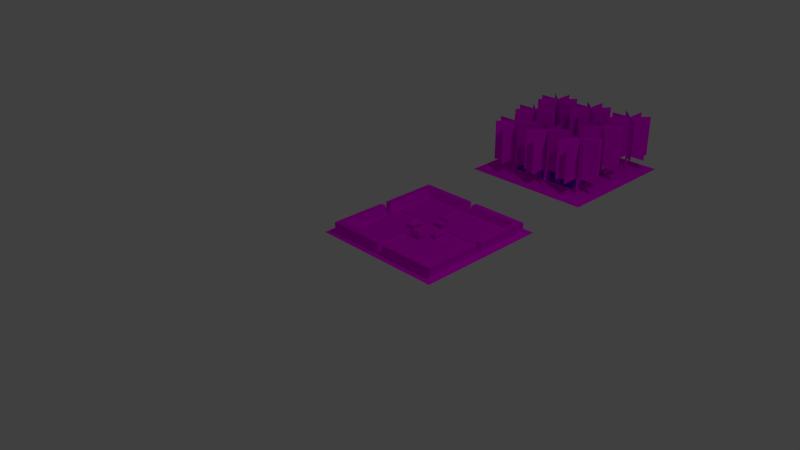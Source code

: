 # Source: parks.blend  (saved by Blender 2.72.0; exported with 4.5.12 LTS)
import bpy
from mathutils import Matrix  # noqa: F401  (used for matrix-valued properties, if any)

bpy.ops.wm.read_factory_settings(use_empty=True)
scene = bpy.context.scene
scene.name = 'Scene'

# ---- collections
col_collection_1 = bpy.data.collections.new('Collection 1'); scene.collection.children.link(col_collection_1)

# ---- images (referenced by path relative to the original .blend; pixels are not part of the script)
import os
ASSET_DIR = os.environ.get("B2B_ASSET_DIR", "")  # directory of the original .blend (textures are referenced by path, not embedded)
HERE = os.path.dirname(os.path.abspath(__file__))  # packed textures are extracted next to this script under _unpacked/

def load_image(name, relpath, width, height, colorspace="sRGB"):
    """Load a texture the original file referenced (path relative to the .blend, or extracted next to this script)."""
    p = next((c for c in (os.path.join(HERE, relpath), os.path.join(ASSET_DIR, relpath)) if relpath and os.path.exists(c)), "")
    if p:
        img = bpy.data.images.load(p, check_existing=True)
        img.name = name
    else:  # same state as the original file: an image datablock whose file is absent (Cycles renders it pink)
        img = bpy.data.images.new(name, width, height)
        img.source = "FILE"
        img.filepath = "//" + (relpath or name)
    img.colorspace_settings.name = colorspace
    return img
img_bench_jpg = load_image('bench.jpg', 'bench.jpg', 1024, 1024, 'sRGB')
img_flowers_jpg_001 = load_image('flowers.jpg.001', 'flowers.jpg', 1024, 1024, 'sRGB')
img_fence4_jpg_001 = load_image('fence4.jpg.001', 'fence4.jpg', 1024, 1024, 'sRGB')
img_grass_jpg_001 = load_image('grass.jpg.001', 'grass.jpg', 1024, 1024, 'sRGB')
img_leafs1_png_001 = load_image('leafs1.png.001', 'leafs1.png', 1024, 1024, 'sRGB')
img_ecorce1_jpg_001 = load_image('ecorce1.jpg.001', 'ecorce1.jpg', 1024, 1024, 'sRGB')
img_grass_jpg_002 = load_image('grass.jpg.002', 'grass.jpg', 1024, 1024, 'sRGB')
img_water_png_002 = load_image('water.png.002', 'water.png', 1024, 1024, 'sRGB')
img_bench_jpg_002 = load_image('bench.jpg.002', 'bench.jpg', 1024, 1024, 'sRGB')

# ---- materials (node trees are filled in below, after node groups)
mat_bench = bpy.data.materials.new('bench')
mat_bench.alpha_threshold = 0.0
mat_bench.roughness = 0.5
mat_flowers = bpy.data.materials.new('flowers')
mat_flowers.alpha_threshold = 0.0
mat_flowers.roughness = 0.5
mat_parkwall = bpy.data.materials.new('parkWall')
mat_parkwall.alpha_threshold = 0.0
mat_parkwall.diffuse_color = (1.0, 1.0, 1.0, 1.0)
mat_parkwall.roughness = 0.5
mat_herbe = bpy.data.materials.new('herbe')
mat_herbe.alpha_threshold = 0.0
mat_herbe.roughness = 0.5
mat_leaf1 = bpy.data.materials.new('leaf1')
mat_leaf1.alpha_threshold = 0.0
mat_leaf1.roughness = 0.5
mat_tronc1 = bpy.data.materials.new('tronc1')
mat_tronc1.alpha_threshold = 0.0
mat_tronc1.roughness = 0.5
mat_herbe_001 = bpy.data.materials.new('herbe.001')
mat_herbe_001.alpha_threshold = 0.0
mat_herbe_001.roughness = 0.5
mat_water = bpy.data.materials.new('water')
mat_water.alpha_threshold = 0.0
mat_water.roughness = 0.5
mat_bench_001 = bpy.data.materials.new('bench.001')
mat_bench_001.alpha_threshold = 0.0
mat_bench_001.roughness = 0.5

# ---- material node trees
mat_bench.use_nodes = True; mat_bench.node_tree.nodes.clear()
_N = mat_bench.node_tree.nodes; _L = mat_bench.node_tree.links
n0 = _N.new('ShaderNodeOutputMaterial'); n0.name = 'Material Output'; n0.location = (300, 300)
n1 = _N.new('ShaderNodeBsdfDiffuse'); n1.name = 'Diffuse BSDF'; n1.location = (10, 300)
n2 = _N.new('ShaderNodeTexImage'); n2.name = 'Image Texture'; n2.location = (-180, 300)
n2.width = 140
n2.image = img_bench_jpg
_L.new(n1.outputs[0], n0.inputs[0])
_L.new(n2.outputs[0], n1.inputs[0])
n0.is_active_output = True
mat_flowers.use_nodes = True; mat_flowers.node_tree.nodes.clear()
_N = mat_flowers.node_tree.nodes; _L = mat_flowers.node_tree.links
n0 = _N.new('ShaderNodeOutputMaterial'); n0.name = 'Material Output'; n0.location = (300, 300)
n1 = _N.new('ShaderNodeBsdfDiffuse'); n1.name = 'Diffuse BSDF'; n1.location = (10, 300)
n2 = _N.new('ShaderNodeTexImage'); n2.name = 'Image Texture'; n2.location = (-180, 300)
n2.width = 140
n2.image = img_flowers_jpg_001
_L.new(n1.outputs[0], n0.inputs[0])
_L.new(n2.outputs[0], n1.inputs[0])
n0.is_active_output = True
mat_parkwall.use_nodes = True; mat_parkwall.node_tree.nodes.clear()
_N = mat_parkwall.node_tree.nodes; _L = mat_parkwall.node_tree.links
n0 = _N.new('ShaderNodeOutputMaterial'); n0.name = 'Material Output'; n0.location = (449, 417)
n1 = _N.new('ShaderNodeTexImage'); n1.name = 'Image Texture'; n1.location = (-245, 455)
n1.width = 140
n1.image = img_fence4_jpg_001
n2 = _N.new('ShaderNodeBsdfDiffuse'); n2.name = 'Diffuse BSDF'; n2.location = (143, 417)
_L.new(n1.outputs[0], n2.inputs[0])
_L.new(n2.outputs[0], n0.inputs[0])
n0.is_active_output = True
mat_herbe.use_nodes = True; mat_herbe.node_tree.nodes.clear()
_N = mat_herbe.node_tree.nodes; _L = mat_herbe.node_tree.links
n0 = _N.new('ShaderNodeOutputMaterial'); n0.name = 'Material Output'; n0.location = (300, 300)
n1 = _N.new('ShaderNodeBsdfDiffuse'); n1.name = 'Diffuse BSDF'; n1.location = (10, 300)
n2 = _N.new('ShaderNodeTexImage'); n2.name = 'Image Texture'; n2.location = (-180, 300)
n2.width = 140
n2.image = img_grass_jpg_001
_L.new(n1.outputs[0], n0.inputs[0])
_L.new(n2.outputs[0], n1.inputs[0])
n0.is_active_output = True
mat_leaf1.use_nodes = True; mat_leaf1.node_tree.nodes.clear()
_N = mat_leaf1.node_tree.nodes; _L = mat_leaf1.node_tree.links
n0 = _N.new('ShaderNodeOutputMaterial'); n0.name = 'Material Output'; n0.location = (450, 312)
n1 = _N.new('ShaderNodeTexImage'); n1.name = 'Image Texture'; n1.location = (-272, 326)
n1.width = 140
n1.image = img_leafs1_png_001
n2 = _N.new('ShaderNodeBsdfTransparent'); n2.name = 'Transparent BSDF'; n2.location = (-32, 94)
n3 = _N.new('ShaderNodeBsdfDiffuse'); n3.name = 'Diffuse BSDF'; n3.location = (-19, 321)
n4 = _N.new('ShaderNodeMixShader'); n4.name = 'Mix Shader'; n4.location = (216, 320)
_L.new(n1.outputs[0], n3.inputs[0])
_L.new(n4.outputs[0], n0.inputs[0])
_L.new(n3.outputs[0], n4.inputs[2])
_L.new(n1.outputs[1], n4.inputs[0])
_L.new(n2.outputs[0], n4.inputs[1])
n0.is_active_output = True
mat_tronc1.use_nodes = True; mat_tronc1.node_tree.nodes.clear()
_N = mat_tronc1.node_tree.nodes; _L = mat_tronc1.node_tree.links
n0 = _N.new('ShaderNodeOutputMaterial'); n0.name = 'Material Output'; n0.location = (300, 300)
n1 = _N.new('ShaderNodeBsdfDiffuse'); n1.name = 'Diffuse BSDF'; n1.location = (10, 300)
n2 = _N.new('ShaderNodeTexImage'); n2.name = 'Image Texture'; n2.location = (-180, 300)
n2.width = 140
n2.image = img_ecorce1_jpg_001
_L.new(n1.outputs[0], n0.inputs[0])
_L.new(n2.outputs[0], n1.inputs[0])
n0.is_active_output = True
mat_herbe_001.use_nodes = True; mat_herbe_001.node_tree.nodes.clear()
_N = mat_herbe_001.node_tree.nodes; _L = mat_herbe_001.node_tree.links
n0 = _N.new('ShaderNodeOutputMaterial'); n0.name = 'Material Output'; n0.location = (300, 300)
n1 = _N.new('ShaderNodeBsdfDiffuse'); n1.name = 'Diffuse BSDF'; n1.location = (10, 300)
n2 = _N.new('ShaderNodeTexImage'); n2.name = 'Image Texture'; n2.location = (-180, 300)
n2.width = 140
n2.image = img_grass_jpg_002
_L.new(n1.outputs[0], n0.inputs[0])
_L.new(n2.outputs[0], n1.inputs[0])
n0.is_active_output = True
mat_water.use_nodes = True; mat_water.node_tree.nodes.clear()
_N = mat_water.node_tree.nodes; _L = mat_water.node_tree.links
n0 = _N.new('ShaderNodeTexImage'); n0.name = 'Image Texture'; n0.location = (-331, 472)
n0.width = 140
n0.image = img_water_png_002
n1 = _N.new('ShaderNodeBsdfDiffuse'); n1.name = 'Diffuse BSDF'; n1.location = (-29, 443)
n2 = _N.new('ShaderNodeMixShader'); n2.name = 'Mix Shader'; n2.location = (266, 442)
n2.inputs[0].default_value = 0.0
n3 = _N.new('ShaderNodeBsdfTransparent'); n3.name = 'Transparent BSDF'; n3.location = (-48, 223)
n4 = _N.new('ShaderNodeOutputMaterial'); n4.name = 'Material Output'; n4.location = (673, 442)
n5 = _N.new('ShaderNodeBsdfAnisotropic'); n5.name = 'Glossy BSDF'; n5.location = (270, 244)
n5.distribution = 'GGX'
n5.inputs[0].default_value = (0.2836, 0.4307, 0.8, 1.0)
n5.inputs[1].default_value = 0.0
n6 = _N.new('ShaderNodeMixShader'); n6.name = 'Mix Shader.001'; n6.location = (458, 448)
_L.new(n0.outputs[0], n1.inputs[0])
_L.new(n3.outputs[0], n2.inputs[1])
_L.new(n1.outputs[0], n2.inputs[2])
_L.new(n6.outputs[0], n4.inputs[0])
_L.new(n2.outputs[0], n6.inputs[1])
_L.new(n0.outputs[1], n6.inputs[0])
_L.new(n5.outputs[0], n6.inputs[2])
n4.is_active_output = True
mat_bench_001.use_nodes = True; mat_bench_001.node_tree.nodes.clear()
_N = mat_bench_001.node_tree.nodes; _L = mat_bench_001.node_tree.links
n0 = _N.new('ShaderNodeOutputMaterial'); n0.name = 'Material Output'; n0.location = (300, 300)
n1 = _N.new('ShaderNodeBsdfDiffuse'); n1.name = 'Diffuse BSDF'; n1.location = (10, 300)
n2 = _N.new('ShaderNodeTexImage'); n2.name = 'Image Texture'; n2.location = (-180, 300)
n2.width = 140
n2.image = img_bench_jpg_002
_L.new(n1.outputs[0], n0.inputs[0])
_L.new(n2.outputs[0], n1.inputs[0])
n0.is_active_output = True

# ---- world
world_world = bpy.data.worlds.new('World'); scene.world = world_world
world_world.color = (0.05088, 0.05088, 0.05088)
world_world.use_sun_shadow = False
world_world.sun_shadow_jitter_overblur = 0.0
world_world.cycles.sampling_method = 'MANUAL'
world_world.cycles.sample_map_resolution = 256

# ---- cameras
cam_camera = bpy.data.cameras.new('Camera')
cam_camera.clip_end = 100.0
cam_camera.lens = 35.0
cam_camera.sensor_width = 32.0
cam_camera.sensor_height = 18.0
cam_camera.ortho_scale = 7.314
cam_camera.dof.focus_distance = 0.0

# ---- lights
light_lamp = bpy.data.lights.new('Lamp', 'POINT')
light_lamp.transmission_factor = 0.0
light_lamp.cutoff_distance = 30.0
light_lamp.energy = 100.0
light_lamp.shadow_buffer_clip_start = 1.001
light_lamp.shadow_soft_size = 0.1
light_lamp.shadow_maximum_resolution = 0.006
light_lamp.use_absolute_resolution = True
light_lamp.cycles.use_multiple_importance_sampling = False

# ---- meshes
me_plane_005 = bpy.data.meshes.new('Plane.005')
me_plane_005.from_pydata([(1.08, -5.739, 0.1955), (1.08, -3.739, -0.8045), (-0.9204, -3.739, -0.8045), (1.08, -5.739, -0.8045), (-0.9204, -5.739, -0.8045), (0.8296, -3.739, -0.8045), (-0.6704, -3.739, -0.8045), (-0.9204, -3.989, -0.8045), (-0.9204, -5.489, -0.8045), (1.08, -5.489, -0.8045), (1.08, -3.989, -0.8045), (-0.6704, -5.739, -0.8045), (0.8296, -5.739, -0.8045), (0.8296, -5.489, -0.8045), (-0.6704, -5.489, -0.8045), (-0.9204, -5.739, 1.525), (1.08, -5.739, 1.525), (-0.9204, -5.489, 1.525), (1.08, -5.489, 1.525), (1.08, -5.489, 0.3955), (-0.9204, -5.489, 0.3955), (-0.9204, -3.739, 0.3955), (1.08, -3.739, 0.3955), (0.8296, -3.989, -0.8045), (1.08, -3.739, 0.1955), (-0.6704, -3.989, -0.8045), (-0.9204, -3.739, 0.1955), (-0.9204, -5.739, 0.1955), (0.8296, -3.739, 0.1955), (-0.6704, -3.739, 0.1955), (-0.9204, -3.989, 0.1955), (-0.9204, -5.489, 0.1955), (1.08, -5.489, 0.1955), (1.08, -3.989, 0.1955), (-0.6704, -5.739, 0.1955), (0.8296, -5.739, 0.1955), (0.8296, -5.489, 0.1955), (-0.6704, -5.489, 0.1955), (0.8296, -3.989, 0.1955), (-0.6704, -3.989, 0.1955), (-0.9164, 3.234, 0.1955), (-0.9164, 3.234, -0.8045), (1.084, 3.234, -0.8045), (-0.9164, 5.234, -0.8045), (1.084, 5.234, -0.8045), (-0.6664, 3.234, -0.8045), (0.8336, 3.234, -0.8045), (1.084, 3.484, -0.8045), (1.084, 4.984, -0.8045), (-0.9164, 4.984, -0.8045), (-0.9164, 3.484, -0.8045), (0.8336, 5.234, -0.8045), (-0.6664, 5.234, -0.8045), (-0.6664, 4.984, -0.8045), (0.8336, 4.984, -0.8045), (1.084, 5.234, 1.525), (-0.9164, 5.234, 1.525), (1.084, 4.984, 1.525), (-0.9164, 4.984, 1.525), (-0.9164, 4.984, 0.3955), (1.084, 4.984, 0.3955), (1.084, 3.234, 0.3955), (-0.9164, 3.234, 0.3955), (-0.6664, 3.484, -0.8045), (-0.9164, 5.234, 0.1955), (1.084, 3.234, 0.1955), (0.8336, 3.484, -0.8045), (1.084, 5.234, 0.1955), (-0.6664, 3.234, 0.1955), (0.8336, 3.234, 0.1955), (1.084, 3.484, 0.1955), (1.084, 4.984, 0.1955), (-0.9164, 4.984, 0.1955), (-0.9164, 3.484, 0.1955), (0.8336, 5.234, 0.1955), (-0.6664, 5.234, 0.1955), (-0.6664, 4.984, 0.1955), (0.8336, 4.984, 0.1955), (-0.6664, 3.484, 0.1955), (0.8336, 3.484, 0.1955), (1.808, 2.062, -0.8045), (1.808, -1.938, -0.8045), (2.808, 2.062, -0.8045), (2.808, -1.938, -0.8045), (1.808, 1.562, -0.8045), (1.808, -1.438, -0.8045), (1.933, -1.938, -0.8045), (2.683, -1.938, -0.8045), (2.683, 2.062, -0.8045), (1.933, 2.062, -0.8045), (2.808, -1.438, -0.8045), (2.808, 1.562, -0.8045), (2.683, 1.562, -0.8045), (2.683, -1.438, -0.8045), (2.808, -1.938, 1.525), (2.808, 2.062, 1.525), (2.683, -1.938, 1.525), (2.683, 2.062, 1.525), (2.683, 2.062, 0.3955), (2.683, -1.938, 0.3955), (1.808, -1.938, 0.3955), (1.808, 2.062, 0.3955), (1.933, 1.562, -0.8045), (2.808, 2.062, 0.1955), (1.808, 2.062, 0.1955), (1.808, -1.938, 0.1955), (1.933, -1.438, -0.8045), (2.808, -1.938, 0.1955), (1.808, 1.562, 0.1955), (1.808, -1.438, 0.1955), (1.933, -1.938, 0.1955), (2.683, -1.938, 0.1955), (2.683, 2.062, 0.1955), (1.933, 2.062, 0.1955), (2.808, -1.438, 0.1955), (2.808, 1.562, 0.1955), (2.683, 1.562, 0.1955), (2.683, -1.438, 0.1955), (1.933, 1.562, 0.1955), (1.933, -1.438, 0.1955), (-1.339, -1.938, 0.1955), (-2.339, 2.062, 0.1955), (-1.339, -1.938, -0.8045), (-1.339, 2.062, -0.8045), (-2.339, -1.938, -0.8045), (-2.339, 2.062, -0.8045), (-1.339, -1.438, -0.8045), (-1.339, 1.562, -0.8045), (-1.464, 2.062, -0.8045), (-2.214, 2.062, -0.8045), (-2.214, -1.938, -0.8045), (-1.464, -1.938, -0.8045), (-2.339, 1.562, -0.8045), (-2.339, -1.438, -0.8045), (-2.214, -1.438, -0.8045), (-2.214, 1.562, -0.8045), (-2.339, 2.062, 1.525), (-2.339, -1.938, 1.525), (-2.214, 2.062, 1.525), (-2.214, -1.938, 1.525), (-2.214, 2.062, 0.1955), (-2.214, -1.938, 0.3955), (-2.214, 2.062, 0.3955), (-1.339, 2.062, 0.3955), (-1.339, -1.938, 0.3955), (-1.464, -1.438, -0.8045), (-2.339, -1.938, 0.1955), (-1.464, 1.562, -0.8045), (-1.339, 2.062, 0.1955), (-1.339, -1.438, 0.1955), (-1.339, 1.562, 0.1955), (-1.464, 2.062, 0.1955), (-2.214, -1.938, 0.1955), (-1.464, -1.938, 0.1955), (-2.339, 1.562, 0.1955), (-2.339, -1.438, 0.1955), (-2.214, -1.438, 0.1955), (-2.214, 1.562, 0.1955), (-1.464, -1.438, 0.1955), (-1.464, 1.562, 0.1955), (-1.233, 13.98, -0.8045), (-6.844, 13.98, -0.8045), (-1.233, 2.761, -0.8045), (-6.844, 2.761, -0.8045), (-1.233, 13.98, -0.2045), (-6.844, 13.98, -0.2045), (-1.233, 2.761, -0.2045), (-6.844, 2.761, -0.2045), (-1.233, -3.299, -0.8045), (-6.844, -3.299, -0.8045), (-1.233, -14.52, -0.8045), (-6.844, -14.52, -0.8045), (-1.233, -3.299, -0.2045), (-6.844, -3.299, -0.2045), (-1.233, -14.52, -0.2045), (-6.844, -14.52, -0.2045), (7.232, -3.299, -0.8045), (1.621, -3.299, -0.8045), (7.232, -14.52, -0.8045), (1.621, -14.52, -0.8045), (7.232, -3.299, -0.2045), (1.621, -3.299, -0.2045), (7.232, -14.52, -0.2045), (1.621, -14.52, -0.2045), (7.232, 13.98, -0.8045), (1.621, 13.98, -0.8045), (7.232, 2.761, -0.8045), (1.621, 2.761, -0.8045), (7.232, 13.98, -0.2045), (1.621, 13.98, -0.2045), (7.232, 2.761, -0.2045), (1.621, 2.761, -0.2045), (-0.5373, 16.26, 2.196), (8.949, 18.06, -0.8045), (-0.5373, 16.26, -0.8045), (-0.5913, 18.06, 2.196), (-0.5913, 18.06, -0.8045), (8.949, 18.06, 2.196), (0.3955, 18.06, 2.196), (0.3509, 16.26, -0.8045), (0.3509, 16.26, 2.196), (0.3955, 18.06, -0.8045), (8.049, 1.034, 2.196), (8.949, -17.94, -0.8045), (8.049, 1.034, -0.8045), (8.949, 1.143, 2.196), (8.949, 1.143, -0.8045), (8.049, 16.26, -0.8045), (8.049, -16.14, 2.196), (8.049, 16.26, 2.196), (8.949, -0.8311, 2.196), (8.049, -0.7418, -0.8045), (8.049, -0.7418, 2.196), (8.949, -0.8311, -0.8045), (0.4354, -16.14, 2.196), (-9.051, -17.94, -0.8045), (0.4354, -16.14, -0.8045), (0.4894, -17.94, 2.196), (-8.151, -16.14, -0.8045), (0.4894, -17.94, -0.8045), (8.049, -16.14, -0.8045), (-9.051, -17.94, 2.196), (8.949, -17.94, 2.196), (-8.151, -16.14, 2.196), (-0.4974, -17.94, 2.196), (-0.4527, -16.14, -0.8045), (-0.4527, -16.14, 2.196), (-0.4974, -17.94, -0.8045), (-8.151, -0.911, 2.196), (-9.051, 18.06, -0.8045), (-8.151, -0.911, -0.8045), (-9.051, -1.019, 2.196), (-8.151, 16.26, -0.8045), (-9.051, -1.019, -0.8045), (-9.051, 18.06, 2.196), (-8.151, 16.26, 2.196), (-9.051, 0.9546, 2.196), (-8.151, 0.8653, -0.8045), (-8.151, 0.8653, 2.196), (-9.051, 0.9546, -0.8045), (9.949, 20.06, -0.8045), (-10.05, 20.06, -0.8045), (9.949, -19.94, -0.8045), (-10.05, -19.94, -0.8045)], [], [(9, 13, 36, 32), (5, 23, 38, 28), (23, 10, 33, 38), (19, 20, 17, 18), (16, 18, 17, 15), (46, 42, 65, 69), (85, 81, 105, 109), (89, 80, 104, 113), (82, 88, 112, 103), (24, 26, 21, 22), (8, 4, 27, 31), (19, 22, 21, 20), (107, 105, 104, 103), (103, 112, 116, 115), (27, 0, 16, 15), (146, 120, 144, 141, 139, 137), (39, 29, 26, 30), (34, 37, 31, 27), (4, 11, 34, 27), (11, 14, 37, 34), (2, 7, 30, 26), (25, 6, 29, 39), (14, 8, 31, 37), (13, 12, 35, 36), (6, 2, 26, 29), (7, 25, 39, 30), (119, 109, 105, 110), (49, 53, 76, 72), (45, 63, 78, 68), (63, 50, 73, 78), (59, 60, 57, 58), (64, 72, 76, 75), (56, 58, 57, 55), (107, 103, 95, 94), (65, 67, 55, 57, 60, 61), (40, 65, 61, 62), (50, 41, 40, 73), (113, 104, 108, 118), (81, 86, 110, 105), (42, 47, 70, 65), (48, 44, 67, 71), (59, 62, 61, 60), (79, 69, 65, 70), (67, 64, 56, 55), (73, 40, 68, 78), (74, 77, 71, 67), (44, 51, 74, 67), (51, 54, 77, 74), (66, 46, 69, 79), (54, 48, 71, 77), (53, 52, 75, 76), (47, 66, 79, 70), (43, 49, 72, 64), (88, 92, 116, 112), (84, 102, 118, 108), (102, 89, 113, 118), (64, 67, 65, 40), (98, 99, 96, 97), (95, 97, 96, 94), (103, 104, 101, 98, 97, 95), (41, 45, 68, 40), (1, 5, 28, 24), (0, 27, 26, 24), (104, 105, 100, 101), (87, 83, 107, 111), (98, 101, 100, 99), (52, 43, 64, 75), (0, 32, 36, 35), (121, 146, 137, 136), (0, 24, 22, 19, 18, 16), (105, 107, 94, 96, 99, 100), (114, 117, 111, 107), (83, 90, 114, 107), (90, 93, 117, 114), (106, 85, 109, 119), (93, 87, 111, 117), (92, 91, 115, 116), (86, 106, 119, 110), (33, 24, 28, 38), (130, 134, 156, 152), (126, 145, 158, 149), (145, 131, 153, 158), (141, 142, 138, 139), (137, 139, 138, 136), (146, 121, 140, 148, 120), (3, 9, 32, 0), (12, 3, 0, 35), (91, 82, 103, 115), (141, 144, 143, 142), (140, 121, 136, 138, 142, 143, 148), (10, 1, 24, 33), (80, 84, 108, 104), (159, 150, 148, 151), (132, 135, 157, 154), (123, 128, 151, 148), (147, 127, 150, 159), (134, 133, 155, 156), (127, 123, 148, 150), (128, 147, 159, 151), (164, 165, 167, 166), (163, 162, 166, 167), (161, 163, 167, 165), (160, 161, 165, 164), (162, 160, 164, 166), (172, 173, 175, 174), (171, 170, 174, 175), (169, 171, 175, 173), (168, 169, 173, 172), (170, 168, 172, 174), (180, 181, 183, 182), (179, 178, 182, 183), (177, 179, 183, 181), (176, 177, 181, 180), (178, 176, 180, 182), (188, 189, 191, 190), (187, 186, 190, 191), (185, 187, 191, 189), (184, 185, 189, 188), (186, 184, 188, 190), (193, 201, 198, 197), (192, 194, 196, 195), (199, 200, 198, 201), (207, 204, 202, 209), (202, 204, 206, 205), (211, 212, 210, 213), (215, 227, 224, 221), (221, 224, 226, 223), (214, 216, 219, 217), (225, 218, 223, 226), (218, 215, 221, 223), (225, 226, 224, 227), (229, 239, 236, 234), (234, 236, 238, 235), (228, 230, 233, 231), (237, 232, 235, 238), (232, 229, 234, 235), (237, 238, 236, 239), (197, 198, 200, 209), (232, 194, 192, 235), (195, 234, 235, 192), (199, 207, 209, 200), (207, 193, 197, 209), (196, 229, 234, 195), (203, 213, 210, 222), (222, 210, 212, 208), (205, 197, 209, 202), (211, 220, 208, 212), (220, 203, 222, 208), (206, 193, 197, 205), (220, 216, 214, 208), (217, 222, 208, 214), (219, 203, 222, 217), (218, 230, 228, 223), (231, 221, 223, 228), (233, 215, 221, 231), (240, 241, 243, 242), (26, 27, 15, 17, 20, 21), (120, 148, 143, 144), (129, 125, 121, 140), (40, 62, 59, 58, 56, 64), (154, 157, 140, 121), (146, 152, 156, 155), (153, 120, 149, 158), (125, 132, 154, 121), (131, 122, 120, 153), (124, 130, 152, 146), (133, 124, 146, 155), (135, 129, 140, 157), (122, 126, 149, 120)])
me_plane_005.polygons.foreach_set('material_index', [0, 0, 0, 0, 0, 0, 0, 0, 0, 0, 0, 0, 0, 0, 0, 0, 0, 0, 0, 0, 0, 0, 0, 0, 0, 0, 0, 0, 0, 0, 0, 0, 0, 0, 0, 0, 0, 0, 0, 0, 0, 0, 0, 0, 0, 0, 0, 0, 0, 0, 0, 0, 0, 0, 0, 0, 0, 0, 0, 0, 0, 0, 0, 0, 0, 0, 0, 0, 0, 0, 0, 0, 0, 0, 0, 0, 0, 0, 0, 0, 0, 0, 0, 0, 0, 0, 0, 0, 0, 0, 0, 0, 0, 0, 0, 0, 0, 0, 0, 1, 1, 1, 1, 1, 1, 1, 1, 1, 1, 1, 1, 1, 1, 1, 1, 1, 1, 1, 1, 2, 2, 2, 2, 2, 2, 2, 2, 2, 2, 2, 2, 2, 2, 2, 2, 2, 2, 2, 2, 2, 2, 2, 2, 2, 2, 2, 2, 2, 2, 2, 2, 2, 2, 2, 2, 3, 0, 0, 0, 0, 0, 0, 0, 0, 0, 0, 0, 0, 0])
_uv = me_plane_005.uv_layers.new(name='UVMap')
_uv.uv.foreach_set('vector', [1.661, 0.2551, 1.537, 0.2551, 1.537, -0.2729, 1.661, -0.2729, -0.3237, 1.311, -0.1997, 1.311, -0.1997, 1.839, -0.3237, 1.839, 1.289, -0.2729, 1.413, -0.2729, 1.413, 0.2551, 1.289, 0.2551, 1.844, 1.15, 1.036, 1.15, 1.036, 0.4166, 1.844, 0.4166, 1.165, 0.2551, 1.041, 0.2551, 1.041, -0.8009, 1.165, -0.8009, -0.4478, 1.839, -0.5719, 1.839, -0.5719, 1.311, -0.4478, 1.311, -0.4478, 1.839, -0.5719, 1.839, -0.5719, 1.311, -0.4478, 1.311, 1.289, -0.2729, 1.165, -0.2729, 1.165, -0.8009, 1.289, -0.8009, 1.537, 0.2551, 1.413, 0.2551, 1.413, -0.2729, 1.537, -0.2729, 2.174, 0.8479, 1.366, 0.8479, 1.366, 0.7182, 2.174, 0.7182, -0.4478, 1.311, -0.3237, 1.311, -0.3237, 1.839, -0.4478, 1.839, 1.011, -0.8406, 1.011, 0.2947, 0.2029, 0.2947, 0.2029, -0.8406, -0.82, -0.8009, -0.82, -0.8009, -0.82, -0.8009, -0.82, -0.8009, 0.5, 1.443, 0.5, 1.311, 0.6241, 1.311, 0.6241, 1.443, -0.82, 1.311, -0.82, 0.2551, -0.8443, 0.4166, -0.03645, 0.4166, 1.16, 0.2551, 1.16, 1.311, 1.061, 1.311, 1.061, 0.3871, 0.5, 0.3871, 0.5, 0.2551, 0.6241, 1.443, 0.6241, 1.311, 0.7481, 1.311, 0.7481, 1.443, 0.1726, 1.443, 0.1726, 1.311, 0.2966, 1.311, 0.2966, 1.443, 1.413, -0.8009, 1.537, -0.8009, 1.537, -0.2729, 1.413, -0.2729, -0.6959, 1.839, -0.82, 1.839, -0.82, 1.311, -0.6959, 1.311, -0.07558, 1.311, 0.04849, 1.311, 0.04849, 1.839, -0.07558, 1.839, 1.289, 0.2551, 1.165, 0.2551, 1.165, -0.2729, 1.289, -0.2729, -0.5719, 1.839, -0.6959, 1.839, -0.6959, 1.311, -0.5719, 1.311, 0.04849, 1.311, 0.1726, 1.311, 0.1726, 1.839, 0.04849, 1.839, -0.4478, 1.839, -0.5719, 1.839, -0.5719, 1.311, -0.4478, 1.311, 1.537, -0.8009, 1.661, -0.8009, 1.661, -0.2729, 1.537, -0.2729, 0.6241, 1.443, 0.6241, 1.311, 0.7481, 1.311, 0.7481, 1.443, 1.661, 0.2551, 1.537, 0.2551, 1.537, -0.2729, 1.661, -0.2729, -0.3237, 1.311, -0.1997, 1.311, -0.1997, 1.839, -0.3237, 1.839, 1.289, -0.2729, 1.413, -0.2729, 1.413, 0.2551, 1.289, 0.2551, 1.844, 1.15, 1.036, 1.15, 1.036, 0.4166, 1.844, 0.4166, 0.5, 1.443, 0.5, 1.311, 0.6241, 1.311, 0.6241, 1.443, 1.165, 0.2551, 1.041, 0.2551, 1.041, -0.8009, 1.165, -0.8009, -0.82, 1.311, -0.82, 0.2551, -0.8443, 0.4166, -0.03645, 0.4166, -0.16, 1.311, -0.16, 0.2551, 0.5, 0.2551, 0.5, 0.3871, -0.06074, 0.3871, -0.06074, 1.311, 2.174, 0.8479, 1.366, 0.8479, 1.366, 0.7182, 2.174, 0.7182, 1.289, -0.2729, 1.165, -0.2729, 1.165, -0.8009, 1.289, -0.8009, 0.2966, 1.443, 0.2966, 1.311, 0.4207, 1.311, 0.4207, 1.443, -0.07558, 1.311, 0.04849, 1.311, 0.04849, 1.839, -0.07558, 1.839, -0.07558, 1.311, 0.04849, 1.311, 0.04849, 1.839, -0.07558, 1.839, -0.4478, 1.311, -0.3237, 1.311, -0.3237, 1.839, -0.4478, 1.839, 1.011, -0.8406, 1.011, 0.2947, 0.2029, 0.2947, 0.2029, -0.8406, 0.6241, 1.443, 0.6241, 1.311, 0.7481, 1.311, 0.7481, 1.443, -0.82, 1.311, -0.82, 0.2551, -0.8443, 0.4166, -0.03645, 0.4166, 0.2966, 1.443, 0.2966, 1.311, 0.4207, 1.311, 0.4207, 1.443, 0.1726, 1.443, 0.1726, 1.311, 0.2966, 1.311, 0.2966, 1.443, 1.413, -0.8009, 1.537, -0.8009, 1.537, -0.2729, 1.413, -0.2729, -0.6959, 1.839, -0.82, 1.839, -0.82, 1.311, -0.6959, 1.311, 1.289, 0.2551, 1.165, 0.2551, 1.165, -0.2729, 1.289, -0.2729, -0.5719, 1.839, -0.6959, 1.839, -0.6959, 1.311, -0.5719, 1.311, 0.04849, 1.311, 0.1726, 1.311, 0.1726, 1.839, 0.04849, 1.839, 1.537, -0.8009, 1.661, -0.8009, 1.661, -0.2729, 1.537, -0.2729, 1.537, 0.2551, 1.413, 0.2551, 1.413, -0.2729, 1.537, -0.2729, 1.661, 0.2551, 1.537, 0.2551, 1.537, -0.2729, 1.661, -0.2729, -0.3237, 1.311, -0.1997, 1.311, -0.1997, 1.839, -0.3237, 1.839, 1.289, -0.2729, 1.413, -0.2729, 1.413, 0.2551, 1.289, 0.2551, -0.82, -0.8009, 0.1726, -0.8009, 0.02971, -0.8557, 0.02971, 0.4418, 1.844, 1.15, 1.036, 1.15, 1.036, 0.4166, 1.844, 0.4166, 1.165, 0.2551, 1.041, 0.2551, 1.041, -0.8009, 1.165, -0.8009, 1.16, 0.2551, 1.16, 1.311, 1.061, 1.311, 1.061, 0.3871, 0.5, 0.3871, 0.5, 0.2551, -0.07558, 1.839, -0.1997, 1.839, -0.1997, 1.311, -0.07558, 1.311, -0.07558, 1.839, -0.1997, 1.839, -0.1997, 1.311, -0.07558, 1.311, -0.82, -0.8009, -0.82, -0.8009, 0.02971, -0.8557, 0.02971, 0.4418, 2.174, 0.8479, 1.366, 0.8479, 1.366, 0.7182, 2.174, 0.7182, -0.4478, 1.311, -0.3237, 1.311, -0.3237, 1.839, -0.4478, 1.839, 1.011, -0.8406, 1.011, 0.2947, 0.2029, 0.2947, 0.2029, -0.8406, 1.289, -0.8009, 1.413, -0.8009, 1.413, -0.2729, 1.289, -0.2729, 0.5, 1.443, 0.5, 1.311, 0.6241, 1.311, 0.6241, 1.443, -0.82, 1.311, -0.82, 0.2551, -0.8443, 0.4166, -0.03645, 0.4166, 1.16, 0.2551, 1.16, 1.311, 1.061, 1.311, 1.061, 0.3871, 0.5, 0.3871, 0.5, 0.2551, -0.16, 1.311, -0.16, 0.2551, 0.5, 0.2551, 0.5, 0.3871, -0.06074, 0.3871, -0.06074, 1.311, 0.1726, 1.443, 0.1726, 1.311, 0.2966, 1.311, 0.2966, 1.443, 1.413, -0.8009, 1.537, -0.8009, 1.537, -0.2729, 1.413, -0.2729, -0.6959, 1.839, -0.82, 1.839, -0.82, 1.311, -0.6959, 1.311, 1.289, 0.2551, 1.165, 0.2551, 1.165, -0.2729, 1.289, -0.2729, -0.5719, 1.839, -0.6959, 1.839, -0.6959, 1.311, -0.5719, 1.311, 0.04849, 1.311, 0.1726, 1.311, 0.1726, 1.839, 0.04849, 1.839, 1.537, -0.8009, 1.661, -0.8009, 1.661, -0.2729, 1.537, -0.2729, 0.2966, 1.443, 0.2966, 1.311, 0.4207, 1.311, 0.4207, 1.443, 1.661, 0.2551, 1.537, 0.2551, 1.537, -0.2729, 1.661, -0.2729, -0.3237, 1.311, -0.1997, 1.311, -0.1997, 1.839, -0.3237, 1.839, 1.289, -0.2729, 1.413, -0.2729, 1.413, 0.2551, 1.289, 0.2551, 1.844, 1.15, 1.036, 1.15, 1.036, 0.4166, 1.844, 0.4166, 1.165, 0.2551, 1.041, 0.2551, 1.041, -0.8009, 1.165, -0.8009, -0.82, -0.8009, 0.1726, -0.8009, -0.6772, -0.8557, 0.02971, -0.8557, 0.02971, 0.4418, 1.537, 0.2551, 1.413, 0.2551, 1.413, -0.2729, 1.537, -0.2729, 1.289, -0.8009, 1.413, -0.8009, 1.413, -0.2729, 1.289, -0.2729, 1.289, -0.8009, 1.413, -0.8009, 1.413, -0.2729, 1.289, -0.2729, 1.011, -0.8406, 1.011, 0.2947, 0.2029, 0.2947, 0.2029, -0.8406, -0.16, 0.3871, -0.16, 0.2551, 0.5, 0.2551, 0.5, 0.3871, -0.06074, 0.3871, -0.06074, 1.311, -0.16, 1.311, 1.289, -0.2729, 1.165, -0.2729, 1.165, -0.8009, 1.289, -0.8009, -0.07558, 1.839, -0.1997, 1.839, -0.1997, 1.311, -0.07558, 1.311, 0.6241, 1.443, 0.6241, 1.311, 0.7481, 1.311, 0.7481, 1.443, -0.6959, 1.839, -0.82, 1.839, -0.82, 1.311, -0.6959, 1.311, -0.07558, 1.311, 0.04849, 1.311, 0.04849, 1.839, -0.07558, 1.839, 1.289, 0.2551, 1.165, 0.2551, 1.165, -0.2729, 1.289, -0.2729, 0.04849, 1.311, 0.1726, 1.311, 0.1726, 1.839, 0.04849, 1.839, -0.4478, 1.839, -0.5719, 1.839, -0.5719, 1.311, -0.4478, 1.311, 1.537, -0.8009, 1.661, -0.8009, 1.661, -0.2729, 1.537, -0.2729, -1.089, 2.089, -1.089, -1.089, 1.529, -1.089, 1.529, 2.089, 1.809, -1.089, 1.809, 2.089, 1.669, 2.089, 1.669, -1.089, 1.669, -1.089, 1.669, 2.089, 1.529, 2.089, 1.529, -1.089, 1.809, 2.089, 1.809, -1.089, 1.949, -1.089, 1.949, 2.089, 2.089, -1.089, 2.089, 2.089, 1.949, 2.089, 1.949, -1.089, -1.089, 2.089, -1.089, -1.089, 1.529, -1.089, 1.529, 2.089, 1.809, -1.089, 1.809, 2.089, 1.669, 2.089, 1.669, -1.089, 1.669, -1.089, 1.669, 2.089, 1.529, 2.089, 1.529, -1.089, 1.809, 2.089, 1.809, -1.089, 1.949, -1.089, 1.949, 2.089, 2.089, -1.089, 2.089, 2.089, 1.949, 2.089, 1.949, -1.089, -1.089, 2.089, -1.089, -1.089, 1.529, -1.089, 1.529, 2.089, 1.809, -1.089, 1.809, 2.089, 1.669, 2.089, 1.669, -1.089, 1.669, -1.089, 1.669, 2.089, 1.529, 2.089, 1.529, -1.089, 1.809, 2.089, 1.809, -1.089, 1.949, -1.089, 1.949, 2.089, 2.089, -1.089, 2.089, 2.089, 1.949, 2.089, 1.949, -1.089, -1.089, 2.089, -1.089, -1.089, 1.529, -1.089, 1.529, 2.089, 1.809, -1.089, 1.809, 2.089, 1.669, 2.089, 1.669, -1.089, 1.669, -1.089, 1.669, 2.089, 1.529, 2.089, 1.529, -1.089, 1.809, 2.089, 1.809, -1.089, 1.949, -1.089, 1.949, 2.089, 2.089, -1.089, 2.089, 2.089, 1.949, 2.089, 1.949, -1.089, -0.3472, -2.229, -0.3472, 3.2, -1.288, 3.2, -1.288, -2.229, 2.663, -1.277, 2.663, -2.229, 3.229, -2.229, 3.229, -1.277, 2.663, -0.3245, 2.663, -1.277, 3.228, -1.277, 3.228, -0.3245, 0.5936, -1.657, 0.5936, 3.175, -0.3472, 3.175, -0.3472, -1.657, 2.663, -1.277, 2.663, -2.229, 3.229, -2.229, 3.229, -1.277, 2.663, -0.3245, 2.663, -1.277, 3.228, -1.277, 3.228, -0.3245, -0.3472, -2.229, -0.3472, 3.2, -1.288, 3.2, -1.288, -2.229, 1.534, 3.229, 1.534, -2.2, 2.099, -2.229, 2.099, 2.657, 2.663, -1.277, 2.663, -2.229, 3.229, -2.229, 3.229, -1.277, -1.288, -2.229, -1.288, 2.657, -2.229, 2.657, -2.229, -2.229, 0.5936, -2.229, 0.5936, -1.657, -0.3472, -1.657, -0.3472, -2.229, 2.663, -0.3245, 2.663, -1.277, 3.228, -1.277, 3.228, -0.3245, -0.3472, -2.229, -0.3472, 3.2, -1.288, 3.2, -1.288, -2.229, 1.534, 3.229, 1.534, -2.2, 2.099, -2.229, 2.099, 2.657, 2.663, -1.277, 2.663, -2.229, 3.229, -2.229, 3.229, -1.277, -1.288, -2.229, -1.288, 2.657, -2.229, 2.657, -2.229, -2.229, 0.5936, -2.229, 0.5936, -1.657, -0.3472, -1.657, -0.3472, -2.229, 2.663, -0.3245, 2.663, -1.277, 3.228, -1.277, 3.228, -0.3245, 1.534, 3.229, 1.534, -2.2, 2.099, -2.229, 2.099, 2.657, 0.5936, -1.657, 0.5936, 3.175, -0.3472, 3.175, -0.3472, -1.657, 2.663, -2.194, 2.663, 3.175, 2.099, 2.604, 2.099, -2.229, -1.288, -2.229, -1.288, 2.657, -2.229, 2.657, -2.229, -2.229, 0.5936, -2.229, 0.5936, -1.657, -0.3472, -1.657, -0.3472, -2.229, 0.5936, 3.141, 0.5936, -2.229, 1.534, -2.229, 1.534, 3.141, -0.3472, -2.229, -0.3472, 3.2, -1.288, 3.2, -1.288, -2.229, 1.534, 3.229, 1.534, -2.2, 2.099, -2.229, 2.099, 2.657, 2.663, -2.194, 2.663, 3.175, 2.099, 2.604, 2.099, -2.229, -1.288, -2.229, -1.288, 2.657, -2.229, 2.657, -2.229, -2.229, 0.5936, -2.229, 0.5936, -1.657, -0.3472, -1.657, -0.3472, -2.229, 0.5936, 3.141, 0.5936, -2.229, 1.534, -2.229, 1.534, 3.141, 0.5936, -1.657, 0.5936, 3.175, -0.3472, 3.175, -0.3472, -1.657, 2.663, -2.194, 2.663, 3.175, 2.099, 2.604, 2.099, -2.229, 0.5936, 3.141, 0.5936, -2.229, 1.534, -2.229, 1.534, 3.141, 0.5936, -1.657, 0.5936, 3.175, -0.3472, 3.175, -0.3472, -1.657, 2.663, -2.194, 2.663, 3.175, 2.099, 2.604, 2.099, -2.229, 0.5936, 3.141, 0.5936, -2.229, 1.534, -2.229, 1.534, 3.141, -11.09, 12.09, -11.09, -11.09, 12.09, -11.09, 12.09, 12.09, -0.16, 1.311, -0.16, 0.2551, 0.5, 0.2551, 0.5, 0.3871, -0.06074, 0.3871, -0.06074, 1.311, 2.174, 0.8479, 1.366, 0.8479, 1.366, 0.7182, 2.174, 0.7182, -0.4478, 1.311, -0.3237, 1.311, -0.3237, 1.839, -0.4478, 1.839, 1.16, 1.311, 1.061, 1.311, 1.061, 0.3871, 0.5, 0.3871, 0.5, 0.2551, -0.82, -0.8009, 0.1726, 1.443, 0.1726, 1.311, 0.2966, 1.311, 0.2966, 1.443, 0.5, 1.443, 0.5, 1.311, 0.6241, 1.311, 0.6241, 1.443, 0.2966, 1.443, 0.2966, 1.311, 0.4207, 1.311, 0.4207, 1.443, 1.413, -0.8009, 1.537, -0.8009, 1.537, -0.2729, 1.413, -0.2729, 1.289, -0.2729, 1.165, -0.2729, 1.165, -0.8009, 1.289, -0.8009, 1.537, 0.2551, 1.413, 0.2551, 1.413, -0.2729, 1.537, -0.2729, 1.289, -0.8009, 1.413, -0.8009, 1.413, -0.2729, 1.289, -0.2729, -0.5719, 1.839, -0.6959, 1.839, -0.6959, 1.311, -0.5719, 1.311, -0.07558, 1.839, -0.1997, 1.839, -0.1997, 1.311, -0.07558, 1.311])
me_plane_005.materials.append(mat_bench)
me_plane_005.materials.append(mat_flowers)
me_plane_005.materials.append(mat_parkwall)
me_plane_005.materials.append(mat_herbe)
me_plane_005.use_remesh_preserve_volume = False
me_plane_005.use_remesh_preserve_attributes = False
me_plane_005.use_mirror_vertex_groups = False
me_plane_005.update()
me_plane_016 = bpy.data.meshes.new('Plane.016')
me_plane_016.from_pydata([(0.5842, 0.2043, -1.681), (0.5842, 0.04518, -1.681), (1.032, 0.04518, -1.229), (0.8103, 0.04518, -1.905), (1.258, 0.04518, -1.453), (0.6402, 0.04518, -1.624), (0.9759, 0.04518, -1.285), (1.06, 0.04518, -1.257), (1.23, 0.04518, -1.425), (0.7821, 0.04518, -1.877), (0.6125, 0.04518, -1.709), (1.202, 0.04518, -1.509), (0.8663, 0.04518, -1.848), (0.838, 0.04518, -1.82), (1.174, 0.04518, -1.481), (1.258, 0.4158, -1.453), (0.8103, 0.4158, -1.905), (1.23, 0.4158, -1.425), (0.7821, 0.4158, -1.877), (0.7821, 0.2361, -1.877), (1.23, 0.2361, -1.425), (1.032, 0.2361, -1.229), (0.5842, 0.2361, -1.681), (0.6684, 0.04518, -1.652), (0.8103, 0.2043, -1.905), (1.032, 0.2043, -1.229), (1.004, 0.04518, -1.313), (1.258, 0.2043, -1.453), (0.6402, 0.2043, -1.624), (0.9759, 0.2043, -1.285), (1.06, 0.2043, -1.257), (1.23, 0.2043, -1.425), (0.7821, 0.2043, -1.877), (0.6125, 0.2043, -1.709), (1.202, 0.2043, -1.509), (0.8663, 0.2043, -1.848), (0.838, 0.2043, -1.82), (1.174, 0.2043, -1.481), (0.6684, 0.2043, -1.652), (1.004, 0.2043, -1.313), (1.639, 0.2043, -0.6711), (1.639, 0.04518, -0.6711), (2.02, 0.04518, -0.1614), (1.894, 0.04518, -0.8616), (2.275, 0.04518, -0.3519), (1.687, 0.04518, -0.6074), (1.973, 0.04518, -0.2252), (2.052, 0.04518, -0.1853), (2.243, 0.04518, -0.3281), (1.862, 0.04518, -0.8378), (1.671, 0.04518, -0.6949), (2.228, 0.04518, -0.4157), (1.942, 0.04518, -0.7979), (1.91, 0.04518, -0.7741), (2.196, 0.04518, -0.3918), (2.275, 0.4158, -0.3519), (1.894, 0.4158, -0.8616), (2.243, 0.4158, -0.3281), (1.862, 0.4158, -0.8378), (1.862, 0.2361, -0.8378), (2.243, 0.2361, -0.3281), (2.02, 0.2361, -0.1614), (1.639, 0.2361, -0.6711), (1.719, 0.04518, -0.6312), (1.894, 0.2043, -0.8616), (2.02, 0.2043, -0.1614), (2.005, 0.04518, -0.249), (2.275, 0.2043, -0.3519), (1.687, 0.2043, -0.6074), (1.973, 0.2043, -0.2252), (2.052, 0.2043, -0.1853), (2.243, 0.2043, -0.3281), (1.862, 0.2043, -0.8378), (1.671, 0.2043, -0.6949), (2.228, 0.2043, -0.4157), (1.942, 0.2043, -0.7979), (1.91, 0.2043, -0.7741), (2.196, 0.2043, -0.3918), (1.719, 0.2043, -0.6312), (2.005, 0.2043, -0.249), (1.351, 0.2043, 1.384), (1.351, 0.04518, 1.384), (0.8866, 0.04518, 1.819), (1.569, 0.04518, 1.617), (1.104, 0.04518, 2.051), (1.293, 0.04518, 1.439), (0.9447, 0.04518, 1.765), (0.9138, 0.04518, 1.848), (1.077, 0.04518, 2.022), (1.542, 0.04518, 1.588), (1.379, 0.04518, 1.413), (1.162, 0.04518, 1.997), (1.511, 0.04518, 1.671), (1.483, 0.04518, 1.642), (1.135, 0.04518, 1.968), (1.104, 0.4158, 2.051), (1.569, 0.4158, 1.617), (1.077, 0.4158, 2.022), (1.542, 0.4158, 1.588), (1.542, 0.2361, 1.588), (1.077, 0.2361, 2.022), (0.8866, 0.2361, 1.819), (1.351, 0.2361, 1.384), (1.321, 0.04518, 1.468), (1.569, 0.2043, 1.617), (0.8866, 0.2043, 1.819), (0.9719, 0.04518, 1.794), (1.104, 0.2043, 2.051), (1.293, 0.2043, 1.439), (0.9447, 0.2043, 1.765), (0.9138, 0.2043, 1.848), (1.077, 0.2043, 2.022), (1.542, 0.2043, 1.588), (1.379, 0.2043, 1.413), (1.162, 0.2043, 1.997), (1.511, 0.2043, 1.671), (1.483, 0.2043, 1.642), (1.135, 0.2043, 1.968), (1.321, 0.2043, 1.468), (0.9719, 0.2043, 1.794), (-0.3189, 0.2043, 1.998), (-0.3189, 0.04518, 1.998), (-0.7886, 0.04518, 1.569), (-0.5335, 0.04518, 2.233), (-1.003, 0.04518, 1.804), (-0.3776, 0.04518, 1.944), (-0.7299, 0.04518, 1.622), (-0.8154, 0.04518, 1.598), (-0.9764, 0.04518, 1.774), (-0.5067, 0.04518, 2.203), (-0.3457, 0.04518, 2.027), (-0.9445, 0.04518, 1.857), (-0.5922, 0.04518, 2.179), (-0.5654, 0.04518, 2.15), (-0.9177, 0.04518, 1.828), (-1.003, 0.4158, 1.804), (-0.5335, 0.4158, 2.233), (-0.9764, 0.4158, 1.774), (-0.5067, 0.4158, 2.203), (-0.5067, 0.2361, 2.203), (-0.9764, 0.2361, 1.774), (-0.7886, 0.2361, 1.569), (-0.3189, 0.2361, 1.998), (-0.4044, 0.04518, 1.974), (-0.5335, 0.2043, 2.233), (-0.7886, 0.2043, 1.569), (-0.7567, 0.04518, 1.652), (-1.003, 0.2043, 1.804), (-0.3776, 0.2043, 1.944), (-0.7299, 0.2043, 1.622), (-0.8154, 0.2043, 1.598), (-0.9764, 0.2043, 1.774), (-0.5067, 0.2043, 2.203), (-0.3457, 0.2043, 2.027), (-0.9445, 0.2043, 1.857), (-0.5922, 0.2043, 2.179), (-0.5654, 0.2043, 2.15), (-0.9177, 0.2043, 1.828), (-0.4044, 0.2043, 1.974), (-0.7567, 0.2043, 1.652), (-1.533, 0.2043, 0.003397), (-1.533, 0.04518, 0.003397), (-1.38, 0.04518, -0.6142), (-1.842, 0.04518, -0.07316), (-1.689, 0.04518, -0.6908), (-1.514, 0.04518, -0.07381), (-1.399, 0.04518, -0.537), (-1.419, 0.04518, -0.6238), (-1.65, 0.04518, -0.6812), (-1.804, 0.04518, -0.06359), (-1.572, 0.04518, -0.006172), (-1.708, 0.04518, -0.6136), (-1.823, 0.04518, -0.1504), (-1.784, 0.04518, -0.1408), (-1.67, 0.04518, -0.604), (-1.689, 0.4158, -0.6908), (-1.842, 0.4158, -0.07316), (-1.65, 0.4158, -0.6812), (-1.804, 0.4158, -0.06359), (-1.804, 0.2361, -0.06359), (-1.65, 0.2361, -0.6812), (-1.38, 0.2361, -0.6142), (-1.533, 0.2361, 0.003397), (-1.553, 0.04518, -0.08338), (-1.842, 0.2043, -0.07316), (-1.38, 0.2043, -0.6142), (-1.438, 0.04518, -0.5466), (-1.689, 0.2043, -0.6908), (-1.514, 0.2043, -0.07381), (-1.399, 0.2043, -0.537), (-1.419, 0.2043, -0.6238), (-1.65, 0.2043, -0.6812), (-1.804, 0.2043, -0.06359), (-1.572, 0.2043, -0.006172), (-1.708, 0.2043, -0.6136), (-1.823, 0.2043, -0.1504), (-1.784, 0.2043, -0.1408), (-1.67, 0.2043, -0.604), (-1.553, 0.2043, -0.08338), (-1.438, 0.2043, -0.5466), (-3.498, 0.7005, 0.8565), (-2.084, 0.7005, -0.5577), (-3.498, 2.701, 0.8565), (-2.084, 2.701, -0.5577), (-2.791, 0.7005, 1.149), (-2.791, 0.7005, -0.8506), (-2.791, 2.701, 1.149), (-2.791, 2.701, -0.8506), (-3.791, 0.7005, 0.1494), (-1.791, 0.7005, 0.1494), (-3.791, 2.701, 0.1494), (-1.791, 2.701, 0.1494), (-3.498, 0.7005, -0.5577), (-2.084, 0.7005, 0.8565), (-3.498, 2.701, -0.5577), (-2.084, 2.701, 0.8565), (-2.706, 0.1004, 0.238), (-2.685, 0.1004, 0.1612), (-2.742, 0.1004, 0.105), (-2.819, 0.1004, 0.1256), (-2.839, 0.1004, 0.2024), (-2.783, 0.1004, 0.2586), (-2.734, 0.7367, 0.2099), (-2.724, 0.7367, 0.1715), (-2.752, 0.7367, 0.1434), (-2.79, 0.7367, 0.1537), (-2.801, 0.7367, 0.1921), (-2.773, 0.7367, 0.2202), (-1.945, 0.7005, 2.086), (-0.5308, 0.7005, 0.6721), (-1.945, 2.701, 2.086), (-0.5308, 2.701, 0.6721), (-1.238, 0.7005, 2.379), (-1.238, 0.7005, 0.3792), (-1.238, 2.701, 2.379), (-1.238, 2.701, 0.3792), (-2.238, 0.7005, 1.379), (-0.2379, 0.7005, 1.379), (-2.238, 2.701, 1.379), (-0.2379, 2.701, 1.379), (-1.945, 0.7005, 0.6721), (-0.5308, 0.7005, 2.086), (-1.945, 2.701, 0.6721), (-0.5308, 2.701, 2.086), (-1.153, 0.1004, 1.468), (-1.132, 0.1004, 1.391), (-1.189, 0.1004, 1.335), (-1.266, 0.1004, 1.355), (-1.286, 0.1004, 1.432), (-1.23, 0.1004, 1.488), (-1.181, 0.7367, 1.44), (-1.171, 0.7367, 1.401), (-1.199, 0.7367, 1.373), (-1.237, 0.7367, 1.383), (-1.248, 0.7367, 1.422), (-1.22, 0.7367, 1.45), (-0.6344, 0.7005, 3.691), (0.7798, 0.7005, 2.277), (-0.6344, 2.701, 3.691), (0.7798, 2.701, 2.277), (0.07271, 0.7005, 3.984), (0.07271, 0.7005, 1.984), (0.07271, 2.701, 3.984), (0.07271, 2.701, 1.984), (-0.9273, 0.7005, 2.984), (1.073, 0.7005, 2.984), (-0.9273, 2.701, 2.984), (1.073, 2.701, 2.984), (-0.6344, 0.7005, 2.277), (0.7798, 0.7005, 3.691), (-0.6344, 2.701, 2.277), (0.7798, 2.701, 3.691), (0.1575, 0.1004, 3.073), (0.1781, 0.1004, 2.996), (0.1219, 0.1004, 2.94), (0.04503, 0.1004, 2.96), (0.02444, 0.1004, 3.037), (0.08069, 0.1004, 3.094), (0.1294, 0.7367, 3.045), (0.1397, 0.7367, 3.006), (0.1116, 0.7367, 2.978), (0.07315, 0.7367, 2.989), (0.06286, 0.7367, 3.027), (0.09098, 0.7367, 3.055), (-2.375, 0.7005, -0.4896), (-0.9606, 0.7005, -1.904), (-2.375, 2.701, -0.4896), (-0.9606, 2.701, -1.904), (-1.668, 0.7005, -0.1967), (-1.668, 0.7005, -2.197), (-1.668, 2.701, -0.1967), (-1.668, 2.701, -2.197), (-2.668, 0.7005, -1.197), (-0.6677, 0.7005, -1.197), (-2.668, 2.701, -1.197), (-0.6677, 2.701, -1.197), (-2.375, 0.7005, -1.904), (-0.9606, 0.7005, -0.4896), (-2.375, 2.701, -1.904), (-0.9606, 2.701, -0.4896), (-1.583, 0.1004, -1.108), (-1.562, 0.1004, -1.185), (-1.619, 0.1004, -1.241), (-1.695, 0.1004, -1.221), (-1.716, 0.1004, -1.144), (-1.66, 0.1004, -1.087), (-1.611, 0.7367, -1.136), (-1.601, 0.7367, -1.175), (-1.629, 0.7367, -1.203), (-1.667, 0.7367, -1.192), (-1.678, 0.7367, -1.154), (-1.649, 0.7367, -1.126), (-0.8755, 0.6002, -1.799), (0.5387, 0.6002, -3.214), (-0.8755, 2.6, -1.799), (0.5387, 2.6, -3.214), (-0.1684, 0.6002, -1.506), (-0.1684, 0.6002, -3.506), (-0.1684, 2.6, -1.506), (-0.1684, 2.6, -3.506), (-1.168, 0.6002, -2.506), (0.8316, 0.6002, -2.506), (-1.168, 2.6, -2.506), (0.8316, 2.6, -2.506), (-0.8755, 0.6002, -3.214), (0.5387, 0.6002, -1.799), (-0.8755, 2.6, -3.214), (0.5387, 2.6, -1.799), (-0.08358, 3.576e-07, -2.418), (-0.063, 3.576e-07, -2.495), (-0.1192, 3.576e-07, -2.551), (-0.1961, 3.576e-07, -2.53), (-0.2167, 3.576e-07, -2.453), (-0.1604, 3.576e-07, -2.397), (-0.1117, 0.6363, -2.446), (-0.1014, 0.6363, -2.484), (-0.1295, 0.6363, -2.512), (-0.1679, 0.6363, -2.502), (-0.1782, 0.6363, -2.464), (-0.1501, 0.6363, -2.436), (0.7993, 0.7005, 2.039), (2.214, 0.7005, 0.6248), (0.7993, 2.701, 2.039), (2.214, 2.701, 0.6248), (1.506, 0.7005, 2.332), (1.506, 0.7005, 0.332), (1.506, 2.701, 2.332), (1.506, 2.701, 0.332), (0.5064, 0.7005, 1.332), (2.506, 0.7005, 1.332), (0.5064, 2.701, 1.332), (2.506, 2.701, 1.332), (0.7993, 0.7005, 0.6248), (2.214, 0.7005, 2.039), (0.7993, 2.701, 0.6248), (2.214, 2.701, 2.039), (1.591, 0.1004, 1.421), (1.612, 0.1004, 1.344), (1.556, 0.1004, 1.287), (1.479, 0.1004, 1.308), (1.458, 0.1004, 1.385), (1.514, 0.1004, 1.441), (1.563, 0.7367, 1.392), (1.573, 0.7367, 1.354), (1.545, 0.7367, 1.326), (1.507, 0.7367, 1.336), (1.497, 0.7367, 1.375), (1.525, 0.7367, 1.403), (2.136, 0.7005, 0.5652), (3.55, 0.7005, -0.849), (2.136, 2.701, 0.5652), (3.55, 2.701, -0.849), (2.843, 0.7005, 0.8581), (2.843, 0.7005, -1.142), (2.843, 2.701, 0.8581), (2.843, 2.701, -1.142), (1.843, 0.7005, -0.1419), (3.843, 0.7005, -0.1419), (1.843, 2.701, -0.1419), (3.843, 2.701, -0.1419), (2.136, 0.7005, -0.849), (3.55, 0.7005, 0.5652), (2.136, 2.701, -0.849), (3.55, 2.701, 0.5652), (2.928, 0.1004, -0.05326), (2.948, 0.1004, -0.1301), (2.892, 0.1004, -0.1863), (2.815, 0.1004, -0.1658), (2.795, 0.1004, -0.08892), (2.851, 0.1004, -0.03268), (2.9, 0.7367, -0.08138), (2.91, 0.7367, -0.1198), (2.882, 0.7367, -0.1479), (2.843, 0.7367, -0.1376), (2.833, 0.7367, -0.09921), (2.861, 0.7367, -0.07109), (0.8698, 0.6002, -0.7009), (2.284, 0.6002, -2.115), (0.8698, 2.6, -0.7009), (2.284, 2.6, -2.115), (1.577, 0.6002, -0.408), (1.577, 0.6002, -2.408), (1.577, 2.6, -0.408), (1.577, 2.6, -2.408), (0.5769, 0.6002, -1.408), (2.577, 0.6002, -1.408), (0.5769, 2.6, -1.408), (2.577, 2.6, -1.408), (0.8698, 0.6002, -2.115), (2.284, 0.6002, -0.7009), (0.8698, 2.6, -2.115), (2.284, 2.6, -0.7009), (1.662, 1.192e-07, -1.319), (1.682, 1.192e-07, -1.396), (1.626, 1.192e-07, -1.452), (1.549, 1.192e-07, -1.432), (1.529, 1.192e-07, -1.355), (1.585, 1.192e-07, -1.299), (1.634, 0.6363, -1.347), (1.644, 0.6363, -1.386), (1.616, 0.6363, -1.414), (1.577, 0.6363, -1.404), (1.567, 0.6363, -1.365), (1.595, 0.6363, -1.337), (0.08373, 0.003182, -2.488), (2.587, 0.003182, 0.01432), (-2.419, 0.003182, 0.01432), (0.08373, 0.003182, 2.517), (2.384e-07, 3.576e-07, -4.5), (-4.5, 1.192e-07, 0.0), (4.5, -1.192e-07, -4.768e-07), (-2.384e-07, -2.384e-07, 4.5), (-1.074, 0.2043, -1.314), (-1.074, 0.04518, -1.314), (-0.6243, 0.04518, -1.764), (-1.299, 0.04518, -1.539), (-0.8493, 0.04518, -1.989), (-1.018, 0.04518, -1.37), (-0.6806, 0.04518, -1.707), (-0.6524, 0.04518, -1.792), (-0.8212, 0.04518, -1.961), (-1.271, 0.04518, -1.511), (-1.102, 0.04518, -1.342), (-0.9055, 0.04518, -1.932), (-1.243, 0.04518, -1.595), (-1.215, 0.04518, -1.567), (-0.8774, 0.04518, -1.904), (-0.8493, 0.4158, -1.989), (-1.299, 0.4158, -1.539), (-0.8212, 0.4158, -1.961), (-1.271, 0.4158, -1.511), (-1.271, 0.2361, -1.511), (-0.8212, 0.2361, -1.961), (-0.6243, 0.2361, -1.764), (-1.074, 0.2361, -1.314), (-1.046, 0.04518, -1.398), (-1.299, 0.2043, -1.539), (-0.6243, 0.2043, -1.764), (-0.7087, 0.04518, -1.736), (-0.8493, 0.2043, -1.989), (-1.018, 0.2043, -1.37), (-0.6806, 0.2043, -1.707), (-0.6524, 0.2043, -1.792), (-0.8212, 0.2043, -1.961), (-1.271, 0.2043, -1.511), (-1.102, 0.2043, -1.342), (-0.9055, 0.2043, -1.932), (-1.243, 0.2043, -1.595), (-1.215, 0.2043, -1.567), (-0.8774, 0.2043, -1.904), (-1.046, 0.2043, -1.398), (-0.7087, 0.2043, -1.736)], [], [(6, 2, 25, 29), (9, 13, 36, 32), (5, 23, 38, 28), (23, 10, 33, 38), (19, 20, 17, 18), (24, 32, 36, 35), (16, 18, 17, 15), (25, 27, 15, 17, 20, 21), (0, 25, 21, 22), (10, 1, 0, 33), (2, 7, 30, 25), (8, 4, 27, 31), (19, 22, 21, 20), (39, 29, 25, 30), (27, 24, 16, 15), (33, 0, 28, 38), (34, 37, 31, 27), (4, 11, 34, 27), (11, 14, 37, 34), (26, 6, 29, 39), (14, 8, 31, 37), (13, 12, 35, 36), (7, 26, 39, 30), (3, 9, 32, 24), (24, 27, 25, 0), (1, 5, 28, 0), (12, 3, 24, 35), (0, 22, 19, 18, 16, 24), (46, 42, 65, 69), (49, 53, 76, 72), (45, 63, 78, 68), (63, 50, 73, 78), (59, 60, 57, 58), (64, 72, 76, 75), (56, 58, 57, 55), (65, 67, 55, 57, 60, 61), (40, 65, 61, 62), (50, 41, 40, 73), (42, 47, 70, 65), (48, 44, 67, 71), (59, 62, 61, 60), (79, 69, 65, 70), (67, 64, 56, 55), (73, 40, 68, 78), (74, 77, 71, 67), (44, 51, 74, 67), (51, 54, 77, 74), (66, 46, 69, 79), (54, 48, 71, 77), (53, 52, 75, 76), (47, 66, 79, 70), (43, 49, 72, 64), (64, 67, 65, 40), (41, 45, 68, 40), (52, 43, 64, 75), (40, 62, 59, 58, 56, 64), (86, 82, 105, 109), (89, 93, 116, 112), (85, 103, 118, 108), (103, 90, 113, 118), (99, 100, 97, 98), (104, 112, 116, 115), (96, 98, 97, 95), (105, 107, 95, 97, 100, 101), (80, 105, 101, 102), (90, 81, 80, 113), (82, 87, 110, 105), (88, 84, 107, 111), (99, 102, 101, 100), (119, 109, 105, 110), (107, 104, 96, 95), (113, 80, 108, 118), (114, 117, 111, 107), (84, 91, 114, 107), (91, 94, 117, 114), (106, 86, 109, 119), (94, 88, 111, 117), (93, 92, 115, 116), (87, 106, 119, 110), (83, 89, 112, 104), (104, 107, 105, 80), (81, 85, 108, 80), (92, 83, 104, 115), (80, 102, 99, 98, 96, 104), (126, 122, 145, 149), (129, 133, 156, 152), (125, 143, 158, 148), (143, 130, 153, 158), (139, 140, 137, 138), (144, 152, 156, 155), (136, 138, 137, 135), (145, 147, 135, 137, 140, 141), (120, 145, 141, 142), (130, 121, 120, 153), (122, 127, 150, 145), (128, 124, 147, 151), (139, 142, 141, 140), (159, 149, 145, 150), (147, 144, 136, 135), (153, 120, 148, 158), (154, 157, 151, 147), (124, 131, 154, 147), (131, 134, 157, 154), (146, 126, 149, 159), (134, 128, 151, 157), (133, 132, 155, 156), (127, 146, 159, 150), (123, 129, 152, 144), (144, 147, 145, 120), (121, 125, 148, 120), (132, 123, 144, 155), (120, 142, 139, 138, 136, 144), (166, 162, 185, 189), (169, 173, 196, 192), (165, 183, 198, 188), (183, 170, 193, 198), (179, 180, 177, 178), (184, 192, 196, 195), (176, 178, 177, 175), (185, 187, 175, 177, 180, 181), (160, 185, 181, 182), (170, 161, 160, 193), (162, 167, 190, 185), (168, 164, 187, 191), (179, 182, 181, 180), (199, 189, 185, 190), (187, 184, 176, 175), (193, 160, 188, 198), (194, 197, 191, 187), (164, 171, 194, 187), (171, 174, 197, 194), (186, 166, 189, 199), (174, 168, 191, 197), (173, 172, 195, 196), (167, 186, 199, 190), (163, 169, 192, 184), (184, 187, 185, 160), (161, 165, 188, 160), (172, 163, 184, 195), (160, 182, 179, 178, 176, 184), (200, 201, 203, 202), (204, 205, 207, 206), (208, 209, 211, 210), (212, 213, 215, 214), (221, 216, 222, 227), (216, 217, 223, 222), (220, 221, 227, 226), (219, 220, 226, 225), (218, 219, 225, 224), (217, 218, 224, 223), (228, 229, 231, 230), (232, 233, 235, 234), (236, 237, 239, 238), (240, 241, 243, 242), (249, 244, 250, 255), (244, 245, 251, 250), (248, 249, 255, 254), (247, 248, 254, 253), (246, 247, 253, 252), (245, 246, 252, 251), (256, 257, 259, 258), (260, 261, 263, 262), (264, 265, 267, 266), (268, 269, 271, 270), (277, 272, 278, 283), (272, 273, 279, 278), (276, 277, 283, 282), (275, 276, 282, 281), (274, 275, 281, 280), (273, 274, 280, 279), (284, 285, 287, 286), (288, 289, 291, 290), (292, 293, 295, 294), (296, 297, 299, 298), (305, 300, 306, 311), (300, 301, 307, 306), (304, 305, 311, 310), (303, 304, 310, 309), (302, 303, 309, 308), (301, 302, 308, 307), (312, 313, 315, 314), (316, 317, 319, 318), (320, 321, 323, 322), (324, 325, 327, 326), (333, 328, 334, 339), (328, 329, 335, 334), (332, 333, 339, 338), (331, 332, 338, 337), (330, 331, 337, 336), (329, 330, 336, 335), (340, 341, 343, 342), (344, 345, 347, 346), (348, 349, 351, 350), (352, 353, 355, 354), (361, 356, 362, 367), (356, 357, 363, 362), (360, 361, 367, 366), (359, 360, 366, 365), (358, 359, 365, 364), (357, 358, 364, 363), (368, 369, 371, 370), (372, 373, 375, 374), (376, 377, 379, 378), (380, 381, 383, 382), (389, 384, 390, 395), (384, 385, 391, 390), (388, 389, 395, 394), (387, 388, 394, 393), (386, 387, 393, 392), (385, 386, 392, 391), (396, 397, 399, 398), (400, 401, 403, 402), (404, 405, 407, 406), (408, 409, 411, 410), (417, 412, 418, 423), (412, 413, 419, 418), (416, 417, 423, 422), (415, 416, 422, 421), (414, 415, 421, 420), (413, 414, 420, 419), (426, 427, 425, 424), (428, 429, 431, 430), (438, 434, 457, 461), (441, 445, 468, 464), (437, 455, 470, 460), (455, 442, 465, 470), (451, 452, 449, 450), (456, 464, 468, 467), (448, 450, 449, 447), (457, 459, 447, 449, 452, 453), (432, 457, 453, 454), (442, 433, 432, 465), (434, 439, 462, 457), (440, 436, 459, 463), (451, 454, 453, 452), (471, 461, 457, 462), (459, 456, 448, 447), (465, 432, 460, 470), (466, 469, 463, 459), (436, 443, 466, 459), (443, 446, 469, 466), (458, 438, 461, 471), (446, 440, 463, 469), (445, 444, 467, 468), (439, 458, 471, 462), (435, 441, 464, 456), (456, 459, 457, 432), (433, 437, 460, 432), (444, 435, 456, 467), (432, 454, 451, 450, 448, 456)])
me_plane_016.polygons.foreach_set('material_index', [4, 4, 4, 4, 4, 4, 4, 4, 4, 4, 4, 4, 4, 4, 4, 4, 4, 4, 4, 4, 4, 4, 4, 4, 4, 4, 4, 4, 4, 4, 4, 4, 4, 4, 4, 4, 4, 4, 4, 4, 4, 4, 4, 4, 4, 4, 4, 4, 4, 4, 4, 4, 4, 4, 4, 4, 4, 4, 4, 4, 4, 4, 4, 4, 4, 4, 4, 4, 4, 4, 4, 4, 4, 4, 4, 4, 4, 4, 4, 4, 4, 4, 4, 4, 4, 4, 4, 4, 4, 4, 4, 4, 4, 4, 4, 4, 4, 4, 4, 4, 4, 4, 4, 4, 4, 4, 4, 4, 4, 4, 4, 4, 4, 4, 4, 4, 4, 4, 4, 4, 4, 4, 4, 4, 4, 4, 4, 4, 4, 4, 4, 4, 4, 4, 4, 4, 4, 4, 4, 4, 0, 0, 0, 0, 1, 1, 1, 1, 1, 1, 0, 0, 0, 0, 1, 1, 1, 1, 1, 1, 0, 0, 0, 0, 1, 1, 1, 1, 1, 1, 0, 0, 0, 0, 1, 1, 1, 1, 1, 1, 0, 0, 0, 0, 1, 1, 1, 1, 1, 1, 0, 0, 0, 0, 1, 1, 1, 1, 1, 1, 0, 0, 0, 0, 1, 1, 1, 1, 1, 1, 0, 0, 0, 0, 1, 1, 1, 1, 1, 1, 3, 2, 4, 4, 4, 4, 4, 4, 4, 4, 4, 4, 4, 4, 4, 4, 4, 4, 4, 4, 4, 4, 4, 4, 4, 4, 4, 4, 4, 4])
_uv = me_plane_016.uv_layers.new(name='UVMap')
_uv.uv.foreach_set('vector', [-0.4478, 1.839, -0.5719, 1.839, -0.5719, 1.311, -0.4478, 1.311, 1.661, 0.2551, 1.537, 0.2551, 1.537, -0.2729, 1.661, -0.2729, -0.3237, 1.311, -0.1997, 1.311, -0.1997, 1.839, -0.3237, 1.839, 1.289, -0.2729, 1.413, -0.2729, 1.413, 0.2551, 1.289, 0.2551, 1.844, 1.15, 1.036, 1.15, 1.036, 0.4166, 1.844, 0.4166, 0.5, 1.443, 0.5, 1.311, 0.6241, 1.311, 0.6241, 1.443, 1.165, 0.2551, 1.041, 0.2551, 1.041, -0.8009, 1.165, -0.8009, -0.16, 1.311, -0.16, 0.2551, 0.5, 0.2551, 0.5, 0.3871, -0.06074, 0.3871, -0.06074, 1.311, 2.174, 0.8479, 1.366, 0.8479, 1.366, 0.7182, 2.174, 0.7182, 1.289, -0.2729, 1.165, -0.2729, 1.165, -0.8009, 1.289, -0.8009, -0.07558, 1.311, 0.04849, 1.311, 0.04849, 1.839, -0.07558, 1.839, -0.4478, 1.311, -0.3237, 1.311, -0.3237, 1.839, -0.4478, 1.839, 1.011, -0.8406, 1.011, 0.2947, 0.2029, 0.2947, 0.2029, -0.8406, 0.6241, 1.443, 0.6241, 1.311, 0.7481, 1.311, 0.7481, 1.443, -0.82, 1.311, -0.82, 0.2551, -0.8443, 0.4166, -0.03645, 0.4166, 0.2966, 1.443, 0.2966, 1.311, 0.4207, 1.311, 0.4207, 1.443, 0.1726, 1.443, 0.1726, 1.311, 0.2966, 1.311, 0.2966, 1.443, 1.413, -0.8009, 1.537, -0.8009, 1.537, -0.2729, 1.413, -0.2729, -0.6959, 1.839, -0.82, 1.839, -0.82, 1.311, -0.6959, 1.311, 1.289, 0.2551, 1.165, 0.2551, 1.165, -0.2729, 1.289, -0.2729, -0.5719, 1.839, -0.6959, 1.839, -0.6959, 1.311, -0.5719, 1.311, 0.04849, 1.311, 0.1726, 1.311, 0.1726, 1.839, 0.04849, 1.839, 1.537, -0.8009, 1.661, -0.8009, 1.661, -0.2729, 1.537, -0.2729, 1.537, 0.2551, 1.413, 0.2551, 1.413, -0.2729, 1.537, -0.2729, -0.82, -0.8009, 0.1726, -0.8009, 0.02971, -0.8557, 0.02971, 0.4418, -0.07558, 1.839, -0.1997, 1.839, -0.1997, 1.311, -0.07558, 1.311, 1.289, -0.8009, 1.413, -0.8009, 1.413, -0.2729, 1.289, -0.2729, 1.16, 1.311, 1.061, 1.311, 1.061, 0.3871, 0.5, 0.3871, 0.5, 0.2551, -0.82, -0.8009, -0.4478, 1.839, -0.5719, 1.839, -0.5719, 1.311, -0.4478, 1.311, 1.661, 0.2551, 1.537, 0.2551, 1.537, -0.2729, 1.661, -0.2729, -0.3237, 1.311, -0.1997, 1.311, -0.1997, 1.839, -0.3237, 1.839, 1.289, -0.2729, 1.413, -0.2729, 1.413, 0.2551, 1.289, 0.2551, 1.844, 1.15, 1.036, 1.15, 1.036, 0.4166, 1.844, 0.4166, 0.5, 1.443, 0.5, 1.311, 0.6241, 1.311, 0.6241, 1.443, 1.165, 0.2551, 1.041, 0.2551, 1.041, -0.8009, 1.165, -0.8009, -0.16, 1.311, -0.16, 0.2551, 0.5, 0.2551, 0.5, 0.3871, -0.06074, 0.3871, -0.06074, 1.311, 2.174, 0.8479, 1.366, 0.8479, 1.366, 0.7182, 2.174, 0.7182, 1.289, -0.2729, 1.165, -0.2729, 1.165, -0.8009, 1.289, -0.8009, -0.07558, 1.311, 0.04849, 1.311, 0.04849, 1.839, -0.07558, 1.839, -0.4478, 1.311, -0.3237, 1.311, -0.3237, 1.839, -0.4478, 1.839, 1.011, -0.8406, 1.011, 0.2947, 0.2029, 0.2947, 0.2029, -0.8406, 0.6241, 1.443, 0.6241, 1.311, 0.7481, 1.311, 0.7481, 1.443, -0.82, 1.311, -0.82, 0.2551, -0.8443, 0.4166, -0.03645, 0.4166, 0.2966, 1.443, 0.2966, 1.311, 0.4207, 1.311, 0.4207, 1.443, 0.1726, 1.443, 0.1726, 1.311, 0.2966, 1.311, 0.2966, 1.443, 1.413, -0.8009, 1.537, -0.8009, 1.537, -0.2729, 1.413, -0.2729, -0.6959, 1.839, -0.82, 1.839, -0.82, 1.311, -0.6959, 1.311, 1.289, 0.2551, 1.165, 0.2551, 1.165, -0.2729, 1.289, -0.2729, -0.5719, 1.839, -0.6959, 1.839, -0.6959, 1.311, -0.5719, 1.311, 0.04849, 1.311, 0.1726, 1.311, 0.1726, 1.839, 0.04849, 1.839, 1.537, -0.8009, 1.661, -0.8009, 1.661, -0.2729, 1.537, -0.2729, 1.537, 0.2551, 1.413, 0.2551, 1.413, -0.2729, 1.537, -0.2729, -0.82, -0.8009, 0.1726, -0.8009, 0.02971, -0.8557, 0.02971, 0.4418, -0.07558, 1.839, -0.1997, 1.839, -0.1997, 1.311, -0.07558, 1.311, 1.289, -0.8009, 1.413, -0.8009, 1.413, -0.2729, 1.289, -0.2729, 1.16, 1.311, 1.061, 1.311, 1.061, 0.3871, 0.5, 0.3871, 0.5, 0.2551, -0.82, -0.8009, -0.4478, 1.839, -0.5719, 1.839, -0.5719, 1.311, -0.4478, 1.311, 1.661, 0.2551, 1.537, 0.2551, 1.537, -0.2729, 1.661, -0.2729, -0.3237, 1.311, -0.1997, 1.311, -0.1997, 1.839, -0.3237, 1.839, 1.289, -0.2729, 1.413, -0.2729, 1.413, 0.2551, 1.289, 0.2551, 1.844, 1.15, 1.036, 1.15, 1.036, 0.4166, 1.844, 0.4166, 0.5, 1.443, 0.5, 1.311, 0.6241, 1.311, 0.6241, 1.443, 1.165, 0.2551, 1.041, 0.2551, 1.041, -0.8009, 1.165, -0.8009, -0.16, 1.311, -0.16, 0.2551, 0.5, 0.2551, 0.5, 0.3871, -0.06074, 0.3871, -0.06074, 1.311, 2.174, 0.8479, 1.366, 0.8479, 1.366, 0.7182, 2.174, 0.7182, 1.289, -0.2729, 1.165, -0.2729, 1.165, -0.8009, 1.289, -0.8009, -0.07558, 1.311, 0.04849, 1.311, 0.04849, 1.839, -0.07558, 1.839, -0.4478, 1.311, -0.3237, 1.311, -0.3237, 1.839, -0.4478, 1.839, 1.011, -0.8406, 1.011, 0.2947, 0.2029, 0.2947, 0.2029, -0.8406, 0.6241, 1.443, 0.6241, 1.311, 0.7481, 1.311, 0.7481, 1.443, -0.82, 1.311, -0.82, 0.2551, -0.8443, 0.4166, -0.03645, 0.4166, 0.2966, 1.443, 0.2966, 1.311, 0.4207, 1.311, 0.4207, 1.443, 0.1726, 1.443, 0.1726, 1.311, 0.2966, 1.311, 0.2966, 1.443, 1.413, -0.8009, 1.537, -0.8009, 1.537, -0.2729, 1.413, -0.2729, -0.6959, 1.839, -0.82, 1.839, -0.82, 1.311, -0.6959, 1.311, 1.289, 0.2551, 1.165, 0.2551, 1.165, -0.2729, 1.289, -0.2729, -0.5719, 1.839, -0.6959, 1.839, -0.6959, 1.311, -0.5719, 1.311, 0.04849, 1.311, 0.1726, 1.311, 0.1726, 1.839, 0.04849, 1.839, 1.537, -0.8009, 1.661, -0.8009, 1.661, -0.2729, 1.537, -0.2729, 1.537, 0.2551, 1.413, 0.2551, 1.413, -0.2729, 1.537, -0.2729, -0.82, -0.8009, 0.1726, -0.8009, 0.02971, -0.8557, 0.02971, 0.4418, -0.07558, 1.839, -0.1997, 1.839, -0.1997, 1.311, -0.07558, 1.311, 1.289, -0.8009, 1.413, -0.8009, 1.413, -0.2729, 1.289, -0.2729, 1.16, 1.311, 1.061, 1.311, 1.061, 0.3871, 0.5, 0.3871, 0.5, 0.2551, -0.82, -0.8009, -0.4478, 1.839, -0.5719, 1.839, -0.5719, 1.311, -0.4478, 1.311, 1.661, 0.2551, 1.537, 0.2551, 1.537, -0.2729, 1.661, -0.2729, -0.3237, 1.311, -0.1997, 1.311, -0.1997, 1.839, -0.3237, 1.839, 1.289, -0.2729, 1.413, -0.2729, 1.413, 0.2551, 1.289, 0.2551, 1.844, 1.15, 1.036, 1.15, 1.036, 0.4166, 1.844, 0.4166, 0.5, 1.443, 0.5, 1.311, 0.6241, 1.311, 0.6241, 1.443, 1.165, 0.2551, 1.041, 0.2551, 1.041, -0.8009, 1.165, -0.8009, -0.16, 1.311, -0.16, 0.2551, 0.5, 0.2551, 0.5, 0.3871, -0.06074, 0.3871, -0.06074, 1.311, 2.174, 0.8479, 1.366, 0.8479, 1.366, 0.7182, 2.174, 0.7182, 1.289, -0.2729, 1.165, -0.2729, 1.165, -0.8009, 1.289, -0.8009, -0.07558, 1.311, 0.04849, 1.311, 0.04849, 1.839, -0.07558, 1.839, -0.4478, 1.311, -0.3237, 1.311, -0.3237, 1.839, -0.4478, 1.839, 1.011, -0.8406, 1.011, 0.2947, 0.2029, 0.2947, 0.2029, -0.8406, 0.6241, 1.443, 0.6241, 1.311, 0.7481, 1.311, 0.7481, 1.443, -0.82, 1.311, -0.82, 0.2551, -0.8443, 0.4166, -0.03645, 0.4166, 0.2966, 1.443, 0.2966, 1.311, 0.4207, 1.311, 0.4207, 1.443, 0.1726, 1.443, 0.1726, 1.311, 0.2966, 1.311, 0.2966, 1.443, 1.413, -0.8009, 1.537, -0.8009, 1.537, -0.2729, 1.413, -0.2729, -0.6959, 1.839, -0.82, 1.839, -0.82, 1.311, -0.6959, 1.311, 1.289, 0.2551, 1.165, 0.2551, 1.165, -0.2729, 1.289, -0.2729, -0.5719, 1.839, -0.6959, 1.839, -0.6959, 1.311, -0.5719, 1.311, 0.04849, 1.311, 0.1726, 1.311, 0.1726, 1.839, 0.04849, 1.839, 1.537, -0.8009, 1.661, -0.8009, 1.661, -0.2729, 1.537, -0.2729, 1.537, 0.2551, 1.413, 0.2551, 1.413, -0.2729, 1.537, -0.2729, -0.82, -0.8009, 0.1726, -0.8009, 0.02971, -0.8557, 0.02971, 0.4418, -0.07558, 1.839, -0.1997, 1.839, -0.1997, 1.311, -0.07558, 1.311, 1.289, -0.8009, 1.413, -0.8009, 1.413, -0.2729, 1.289, -0.2729, 1.16, 1.311, 1.061, 1.311, 1.061, 0.3871, 0.5, 0.3871, 0.5, 0.2551, -0.82, -0.8009, -0.4478, 1.839, -0.5719, 1.839, -0.5719, 1.311, -0.4478, 1.311, 1.661, 0.2551, 1.537, 0.2551, 1.537, -0.2729, 1.661, -0.2729, -0.3237, 1.311, -0.1997, 1.311, -0.1997, 1.839, -0.3237, 1.839, 1.289, -0.2729, 1.413, -0.2729, 1.413, 0.2551, 1.289, 0.2551, 1.844, 1.15, 1.036, 1.15, 1.036, 0.4166, 1.844, 0.4166, 0.5, 1.443, 0.5, 1.311, 0.6241, 1.311, 0.6241, 1.443, 1.165, 0.2551, 1.041, 0.2551, 1.041, -0.8009, 1.165, -0.8009, -0.16, 1.311, -0.16, 0.2551, 0.5, 0.2551, 0.5, 0.3871, -0.06074, 0.3871, -0.06074, 1.311, 2.174, 0.8479, 1.366, 0.8479, 1.366, 0.7182, 2.174, 0.7182, 1.289, -0.2729, 1.165, -0.2729, 1.165, -0.8009, 1.289, -0.8009, -0.07558, 1.311, 0.04849, 1.311, 0.04849, 1.839, -0.07558, 1.839, -0.4478, 1.311, -0.3237, 1.311, -0.3237, 1.839, -0.4478, 1.839, 1.011, -0.8406, 1.011, 0.2947, 0.2029, 0.2947, 0.2029, -0.8406, 0.6241, 1.443, 0.6241, 1.311, 0.7481, 1.311, 0.7481, 1.443, -0.82, 1.311, -0.82, 0.2551, -0.8443, 0.4166, -0.03645, 0.4166, 0.2966, 1.443, 0.2966, 1.311, 0.4207, 1.311, 0.4207, 1.443, 0.1726, 1.443, 0.1726, 1.311, 0.2966, 1.311, 0.2966, 1.443, 1.413, -0.8009, 1.537, -0.8009, 1.537, -0.2729, 1.413, -0.2729, -0.6959, 1.839, -0.82, 1.839, -0.82, 1.311, -0.6959, 1.311, 1.289, 0.2551, 1.165, 0.2551, 1.165, -0.2729, 1.289, -0.2729, -0.5719, 1.839, -0.6959, 1.839, -0.6959, 1.311, -0.5719, 1.311, 0.04849, 1.311, 0.1726, 1.311, 0.1726, 1.839, 0.04849, 1.839, 1.537, -0.8009, 1.661, -0.8009, 1.661, -0.2729, 1.537, -0.2729, 1.537, 0.2551, 1.413, 0.2551, 1.413, -0.2729, 1.537, -0.2729, -0.82, -0.8009, 0.1726, -0.8009, 0.02971, -0.8557, 0.02971, 0.4418, -0.07558, 1.839, -0.1997, 1.839, -0.1997, 1.311, -0.07558, 1.311, 1.289, -0.8009, 1.413, -0.8009, 1.413, -0.2729, 1.289, -0.2729, 1.16, 1.311, 1.061, 1.311, 1.061, 0.3871, 0.5, 0.3871, 0.5, 0.2551, -0.82, -0.8009, 0.002189, 0.0297, 0.9978, 0.0297, 0.9978, 1.001, 0.002189, 1.001, 0.002189, 0.0297, 0.9978, 0.0297, 0.9978, 1.001, 0.002189, 1.001, 0.002189, 0.0297, 0.9978, 0.0297, 0.9978, 1.001, 0.002189, 1.001, 0.002189, 0.0297, 0.9978, 0.0297, 0.9978, 1.001, 0.002189, 1.001, 2.414, 3.052, 1.138, 3.052, 1.457, -2.037, 2.095, -2.037, 1.138, 3.052, 0.5, 3.022, 1.138, -2.052, 1.457, -2.037, 3.052, 3.022, 2.414, 3.052, 2.095, -2.037, 2.414, -2.052, -1.414, 3.052, -2.052, 3.022, -1.414, -2.052, -1.095, -2.037, -0.1379, 3.052, -1.414, 3.052, -1.095, -2.037, -0.4568, -2.037, 0.5, 3.022, -0.1379, 3.052, -0.4568, -2.037, -0.1379, -2.052, 0.002189, 0.0297, 0.9978, 0.0297, 0.9978, 1.001, 0.002189, 1.001, 0.002189, 0.0297, 0.9978, 0.0297, 0.9978, 1.001, 0.002189, 1.001, 0.002189, 0.0297, 0.9978, 0.0297, 0.9978, 1.001, 0.002189, 1.001, 0.002189, 0.0297, 0.9978, 0.0297, 0.9978, 1.001, 0.002189, 1.001, 2.414, 3.052, 1.138, 3.052, 1.457, -2.037, 2.095, -2.037, 1.138, 3.052, 0.5, 3.022, 1.138, -2.052, 1.457, -2.037, 3.052, 3.022, 2.414, 3.052, 2.095, -2.037, 2.414, -2.052, -1.414, 3.052, -2.052, 3.022, -1.414, -2.052, -1.095, -2.037, -0.1379, 3.052, -1.414, 3.052, -1.095, -2.037, -0.4568, -2.037, 0.5, 3.022, -0.1379, 3.052, -0.4568, -2.037, -0.1379, -2.052, 0.002189, 0.0297, 0.9978, 0.0297, 0.9978, 1.001, 0.002189, 1.001, 0.002189, 0.0297, 0.9978, 0.0297, 0.9978, 1.001, 0.002189, 1.001, 0.002189, 0.0297, 0.9978, 0.0297, 0.9978, 1.001, 0.002189, 1.001, 0.002189, 0.0297, 0.9978, 0.0297, 0.9978, 1.001, 0.002189, 1.001, 2.414, 3.052, 1.138, 3.052, 1.457, -2.037, 2.095, -2.037, 1.138, 3.052, 0.5, 3.022, 1.138, -2.052, 1.457, -2.037, 3.052, 3.022, 2.414, 3.052, 2.095, -2.037, 2.414, -2.052, -1.414, 3.052, -2.052, 3.022, -1.414, -2.052, -1.095, -2.037, -0.1379, 3.052, -1.414, 3.052, -1.095, -2.037, -0.4568, -2.037, 0.5, 3.022, -0.1379, 3.052, -0.4568, -2.037, -0.1379, -2.052, 0.002189, 0.0297, 0.9978, 0.0297, 0.9978, 1.001, 0.002189, 1.001, 0.002189, 0.0297, 0.9978, 0.0297, 0.9978, 1.001, 0.002189, 1.001, 0.002189, 0.0297, 0.9978, 0.0297, 0.9978, 1.001, 0.002189, 1.001, 0.002189, 0.0297, 0.9978, 0.0297, 0.9978, 1.001, 0.002189, 1.001, 2.414, 3.052, 1.138, 3.052, 1.457, -2.037, 2.095, -2.037, 1.138, 3.052, 0.5, 3.022, 1.138, -2.052, 1.457, -2.037, 3.052, 3.022, 2.414, 3.052, 2.095, -2.037, 2.414, -2.052, -1.414, 3.052, -2.052, 3.022, -1.414, -2.052, -1.095, -2.037, -0.1379, 3.052, -1.414, 3.052, -1.095, -2.037, -0.4568, -2.037, 0.5, 3.022, -0.1379, 3.052, -0.4568, -2.037, -0.1379, -2.052, 0.002189, 0.0297, 0.9978, 0.0297, 0.9978, 1.001, 0.002189, 1.001, 0.002189, 0.0297, 0.9978, 0.0297, 0.9978, 1.001, 0.002189, 1.001, 0.002189, 0.0297, 0.9978, 0.0297, 0.9978, 1.001, 0.002189, 1.001, 0.002189, 0.0297, 0.9978, 0.0297, 0.9978, 1.001, 0.002189, 1.001, 2.414, 3.052, 1.138, 3.052, 1.457, -2.037, 2.095, -2.037, 1.138, 3.052, 0.5, 3.022, 1.138, -2.052, 1.457, -2.037, 3.052, 3.022, 2.414, 3.052, 2.095, -2.037, 2.414, -2.052, -1.414, 3.052, -2.052, 3.022, -1.414, -2.052, -1.095, -2.037, -0.1379, 3.052, -1.414, 3.052, -1.095, -2.037, -0.4568, -2.037, 0.5, 3.022, -0.1379, 3.052, -0.4568, -2.037, -0.1379, -2.052, 0.002189, 0.0297, 0.9978, 0.0297, 0.9978, 1.001, 0.002189, 1.001, 0.002189, 0.0297, 0.9978, 0.0297, 0.9978, 1.001, 0.002189, 1.001, 0.002189, 0.0297, 0.9978, 0.0297, 0.9978, 1.001, 0.002189, 1.001, 0.002189, 0.0297, 0.9978, 0.0297, 0.9978, 1.001, 0.002189, 1.001, 2.414, 3.052, 1.138, 3.052, 1.457, -2.037, 2.095, -2.037, 1.138, 3.052, 0.5, 3.022, 1.138, -2.052, 1.457, -2.037, 3.052, 3.022, 2.414, 3.052, 2.095, -2.037, 2.414, -2.052, -1.414, 3.052, -2.052, 3.022, -1.414, -2.052, -1.095, -2.037, -0.1379, 3.052, -1.414, 3.052, -1.095, -2.037, -0.4568, -2.037, 0.5, 3.022, -0.1379, 3.052, -0.4568, -2.037, -0.1379, -2.052, 0.002189, 0.0297, 0.9978, 0.0297, 0.9978, 1.001, 0.002189, 1.001, 0.002189, 0.0297, 0.9978, 0.0297, 0.9978, 1.001, 0.002189, 1.001, 0.002189, 0.0297, 0.9978, 0.0297, 0.9978, 1.001, 0.002189, 1.001, 0.002189, 0.0297, 0.9978, 0.0297, 0.9978, 1.001, 0.002189, 1.001, 2.414, 3.052, 1.138, 3.052, 1.457, -2.037, 2.095, -2.037, 1.138, 3.052, 0.5, 3.022, 1.138, -2.052, 1.457, -2.037, 3.052, 3.022, 2.414, 3.052, 2.095, -2.037, 2.414, -2.052, -1.414, 3.052, -2.052, 3.022, -1.414, -2.052, -1.095, -2.037, -0.1379, 3.052, -1.414, 3.052, -1.095, -2.037, -0.4568, -2.037, 0.5, 3.022, -0.1379, 3.052, -0.4568, -2.037, -0.1379, -2.052, 0.002189, 0.0297, 0.9978, 0.0297, 0.9978, 1.001, 0.002189, 1.001, 0.002189, 0.0297, 0.9978, 0.0297, 0.9978, 1.001, 0.002189, 1.001, 0.002189, 0.0297, 0.9978, 0.0297, 0.9978, 1.001, 0.002189, 1.001, 0.002189, 0.0297, 0.9978, 0.0297, 0.9978, 1.001, 0.002189, 1.001, 2.414, 3.052, 1.138, 3.052, 1.457, -2.037, 2.095, -2.037, 1.138, 3.052, 0.5, 3.022, 1.138, -2.052, 1.457, -2.037, 3.052, 3.022, 2.414, 3.052, 2.095, -2.037, 2.414, -2.052, -1.414, 3.052, -2.052, 3.022, -1.414, -2.052, -1.095, -2.037, -0.1379, 3.052, -1.414, 3.052, -1.095, -2.037, -0.4568, -2.037, 0.5, 3.022, -0.1379, 3.052, -0.4568, -2.037, -0.1379, -2.052, 0.9999, 9.998e-05, 0.9999, 0.9999, 0.0001, 0.9999, 9.998e-05, 9.998e-05, 0.0, 0.0, 0.0, 0.0, 0.0, 0.0, 0.0, 0.0, -0.4478, 1.839, -0.5719, 1.839, -0.5719, 1.311, -0.4478, 1.311, 1.661, 0.2551, 1.537, 0.2551, 1.537, -0.2729, 1.661, -0.2729, -0.3237, 1.311, -0.1997, 1.311, -0.1997, 1.839, -0.3237, 1.839, 1.289, -0.2729, 1.413, -0.2729, 1.413, 0.2551, 1.289, 0.2551, 1.844, 1.15, 1.036, 1.15, 1.036, 0.4166, 1.844, 0.4166, 0.5, 1.443, 0.5, 1.311, 0.6241, 1.311, 0.6241, 1.443, 1.165, 0.2551, 1.041, 0.2551, 1.041, -0.8009, 1.165, -0.8009, -0.16, 1.311, -0.16, 0.2551, 0.5, 0.2551, 0.5, 0.3871, -0.06074, 0.3871, -0.06074, 1.311, 2.174, 0.8479, 1.366, 0.8479, 1.366, 0.7182, 2.174, 0.7182, 1.289, -0.2729, 1.165, -0.2729, 1.165, -0.8009, 1.289, -0.8009, -0.07558, 1.311, 0.04849, 1.311, 0.04849, 1.839, -0.07558, 1.839, -0.4478, 1.311, -0.3237, 1.311, -0.3237, 1.839, -0.4478, 1.839, 1.011, -0.8406, 1.011, 0.2947, 0.2029, 0.2947, 0.2029, -0.8406, 0.6241, 1.443, 0.6241, 1.311, 0.7481, 1.311, 0.7481, 1.443, -0.82, 1.311, -0.82, 0.2551, -0.8443, 0.4166, -0.03645, 0.4166, 0.2966, 1.443, 0.2966, 1.311, 0.4207, 1.311, 0.4207, 1.443, 0.1726, 1.443, 0.1726, 1.311, 0.2966, 1.311, 0.2966, 1.443, 1.413, -0.8009, 1.537, -0.8009, 1.537, -0.2729, 1.413, -0.2729, -0.6959, 1.839, -0.82, 1.839, -0.82, 1.311, -0.6959, 1.311, 1.289, 0.2551, 1.165, 0.2551, 1.165, -0.2729, 1.289, -0.2729, -0.5719, 1.839, -0.6959, 1.839, -0.6959, 1.311, -0.5719, 1.311, 0.04849, 1.311, 0.1726, 1.311, 0.1726, 1.839, 0.04849, 1.839, 1.537, -0.8009, 1.661, -0.8009, 1.661, -0.2729, 1.537, -0.2729, 1.537, 0.2551, 1.413, 0.2551, 1.413, -0.2729, 1.537, -0.2729, -0.82, -0.8009, 0.1726, -0.8009, 0.02971, -0.8557, 0.02971, 0.4418, -0.07558, 1.839, -0.1997, 1.839, -0.1997, 1.311, -0.07558, 1.311, 1.289, -0.8009, 1.413, -0.8009, 1.413, -0.2729, 1.289, -0.2729, 1.16, 1.311, 1.061, 1.311, 1.061, 0.3871, 0.5, 0.3871, 0.5, 0.2551, -0.82, -0.8009])
me_plane_016.materials.append(mat_leaf1)
me_plane_016.materials.append(mat_tronc1)
me_plane_016.materials.append(mat_herbe_001)
me_plane_016.materials.append(mat_water)
me_plane_016.materials.append(mat_bench_001)
me_plane_016.use_remesh_preserve_volume = False
me_plane_016.use_remesh_preserve_attributes = False
me_plane_016.use_mirror_vertex_groups = False
me_plane_016.update()

# ---- objects
ob_lamp = bpy.data.objects.new('Lamp', light_lamp)
ob_camera = bpy.data.objects.new('Camera', cam_camera)
ob_park1 = bpy.data.objects.new('park1', me_plane_005)
ob_park2 = bpy.data.objects.new('park2', me_plane_016)

# ---- transforms, parenting, visibility, modifiers, constraints
ob_lamp.location = (4.076, 1.005, 5.904)
ob_lamp.rotation_euler = (0.6503, 0.05522, 1.866)
ob_lamp.lock_rotations_4d = False
ob_lamp.empty_display_type = 'ARROWS'
ob_lamp.color = (0.0, 0.0, 0.0, 0.0)
ob_lamp.lineart.crease_threshold = 0.0
ob_camera.location = (7.481, -6.508, 5.344)
ob_camera.rotation_euler = (1.109, 0.01082, 0.8149)
ob_camera.lock_rotations_4d = False
ob_camera.empty_display_type = 'ARROWS'
ob_camera.color = (0.0, 0.0, 0.0, 0.0)
ob_camera.display_type = 'WIRE'
ob_camera.lineart.crease_threshold = 0.0
ob_park1.location = (0.0, 1.0, 0.0)
ob_park1.rotation_euler = (0.0, -0.0, 9.425)
ob_park1.scale = (0.1, 0.05, 0.05)
ob_park1.lineart.crease_threshold = 0.0
ob_park2.location = (0.0, 4.0, 0.0)
ob_park2.rotation_euler = (1.571, -0.0, 2.356)
ob_park2.scale = (0.3143, 0.3143, 0.3143)
ob_park2.lineart.crease_threshold = 0.0

# ---- collection membership
col_collection_1.objects.link(ob_lamp)
col_collection_1.objects.link(ob_camera)
col_collection_1.objects.link(ob_park1)
col_collection_1.objects.link(ob_park2)

# ---- scene / render settings (as saved in the file)
scene.camera = ob_camera
scene.frame_start = 1; scene.frame_end = 250; scene.frame_set(1)
scene.render.engine = 'CYCLES'
scene.render.resolution_percentage = 50
scene.render.dither_intensity = 0.0
scene.cycles.use_denoising = False
scene.cycles.samples = 10
scene.cycles.sampling_pattern = 'TABULATED_SOBOL'
scene.cycles.light_sampling_threshold = 0.0
scene.cycles.use_adaptive_sampling = False
scene.cycles.use_light_tree = False
scene.cycles.blur_glossy = 0.0
scene.cycles.pixel_filter_type = 'GAUSSIAN'
scene.cycles.sample_clamp_indirect = 0.0
scene.view_settings.view_transform = 'Standard'
bpy.context.view_layer.update()
